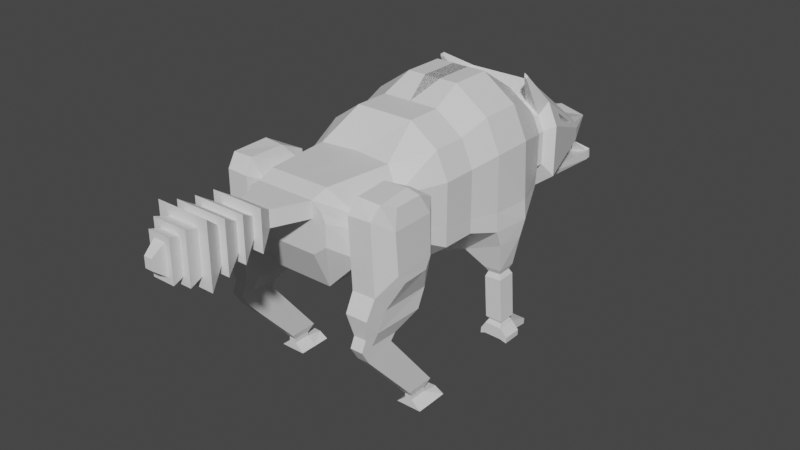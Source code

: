 # Source: WolfSprint.blend  (saved by Blender 2.93.21; exported with 4.5.12 LTS)
import bpy
from mathutils import Matrix  # noqa: F401  (used for matrix-valued properties, if any)

bpy.ops.wm.read_factory_settings(use_empty=True)
scene = bpy.context.scene
scene.name = 'Scene'

# ---- collections
col_collection = bpy.data.collections.new('Collection'); scene.collection.children.link(col_collection)

# ---- materials (node trees are filled in below, after node groups)
mat_material = bpy.data.materials.new('Material')
mat_material.alpha_threshold = 0.0
mat_material.use_transparent_shadow = False
mat_material.line_color = (0.0, 0.0, 0.0, 1.0)

# ---- material node trees
mat_material.use_nodes = True; mat_material.node_tree.nodes.clear()
_N = mat_material.node_tree.nodes; _L = mat_material.node_tree.links
n0 = _N.new('ShaderNodeOutputMaterial'); n0.name = 'Material Output'; n0.location = (300, 300)
n1 = _N.new('ShaderNodeBsdfPrincipled'); n1.name = 'Principled BSDF'; n1.location = (10, 300)
n1.distribution = 'GGX'
n1.subsurface_method = 'BURLEY'
n1.inputs[2].default_value = 0.4
n1.inputs[3].default_value = 1.45
n1.inputs[27].default_value = (0.0, 0.0, 0.0, 1.0)
n1.inputs[28].default_value = 1.0
_L.new(n1.outputs[0], n0.inputs[0])
n0.is_active_output = True

# ---- world
world_world = bpy.data.worlds.new('World'); scene.world = world_world
world_world.use_nodes = True; world_world.node_tree.nodes.clear()
_N = world_world.node_tree.nodes; _L = world_world.node_tree.links
n0 = _N.new('ShaderNodeOutputWorld'); n0.name = 'World Output'; n0.location = (300, 300)
n1 = _N.new('ShaderNodeBackground'); n1.name = 'Background'; n1.location = (10, 300)
n1.inputs[0].default_value = (0.05088, 0.05088, 0.05088, 1.0)
_L.new(n1.outputs[0], n0.inputs[0])
n0.is_active_output = True
world_world.color = (0.05088, 0.05088, 0.05088)
world_world.use_sun_shadow = False
world_world.sun_shadow_jitter_overblur = 0.0

# ---- meshes
me_cube = bpy.data.meshes.new('Cube')
me_cube.from_pydata([(0.2351, 0.282, 0.9095), (0.3178, 0.2648, 0.4988), (0.2082, -0.3183, 0.7719), (0.2148, -0.3097, 0.6147), (0.2913, 0.282, 0.7854), (0.3081, 0.2711, 0.5703), (0.2096, -0.3133, 0.7215), (0.2149, -0.3099, 0.6416), (-0.03261, 0.282, 1.001), (0.2681, -0.134, 0.5296), (0.2217, -0.1343, 0.8707), (0.1666, -0.6053, 0.7083), (0.1666, -0.6053, 0.6877), (0.1165, -0.2681, 0.506), (0.1039, 0.282, 1.001), (0.2215, 0.0, 0.8706), (0.2351, 0.1201, 0.9095), (0.1039, 0.282, 0.3534), (0.1434, -0.2853, 0.8506), (0.1505, -0.6053, 0.8057), (0.1129, -0.6053, 0.6464), (0.27, -0.001232, 0.5296), (0.301, 0.1139, 0.4975), (0.2971, 0.1163, 0.5694), (0.2686, -0.0003564, 0.5891), (0.2681, -0.134, 0.5891), (0.2913, 0.1201, 0.7854), (0.2681, 0.0, 0.7679), (0.2682, -0.1345, 0.768), (0.0, 0.282, 0.3534), (-0.03261, 0.1201, 1.001), (0.1039, 0.1201, 1.001), (0.113, 0.0, 0.9466), (0.1135, -0.1344, 0.9465), (0.1039, 0.1201, 0.3534), (0.113, 0.0, 0.4104), (0.113, -0.134, 0.4104), (0.2508, 0.4199, 0.6039), (0.2522, 0.419, 0.5536), (0.1197, 0.4199, 0.9058), (0.2114, 0.4199, 0.8416), (0.2507, 0.4199, 0.7548), (0.1197, 0.4199, 0.4529), (0.2159, 0.4849, 0.6317), (0.2159, 0.4849, 0.5988), (0.1304, 0.4849, 0.8287), (0.1902, 0.4849, 0.7869), (0.2159, 0.4849, 0.7302), (0.1304, 0.4849, 0.5331), (0.2159, 0.513, 0.6317), (0.2159, 0.513, 0.5988), (0.1304, 0.513, 0.8287), (0.1902, 0.513, 0.7869), (0.2159, 0.513, 0.7302), (0.1304, 0.513, 0.5331), (0.2571, 0.5346, 0.6042), (0.2571, 0.5346, 0.5542), (0.1267, 0.5346, 0.9047), (0.2135, 0.6134, 0.771), (0.2269, 0.6134, 0.7413), (0.1267, 0.5346, 0.454), (0.1807, 0.8122, 0.6046), (0.1807, 0.8122, 0.5921), (0.1482, 0.8122, 0.6793), (0.1709, 0.8122, 0.6634), (0.1807, 0.8122, 0.6419), (0.1482, 0.8122, 0.5672), (0.1119, 0.5353, 0.4407), (0.1062, 0.9857, 0.6239), (0.1062, 0.9857, 0.6239), (0.1595, 0.8113, 0.5496), (0.1709, 0.8122, 0.6634), (0.1062, 0.9857, 0.6239), (0.1482, 0.9663, 0.4467), (0.1251, 0.5307, 0.4868), (0.1477, 0.9623, 0.4851), (0.07411, 0.9663, 0.4467), (0.06369, 0.5307, 0.4712), (0.07591, 0.9623, 0.4668), (0.07401, 0.9879, 0.45), (0.1481, 0.9879, 0.45), (0.1476, 0.9839, 0.4884), (0.07581, 0.9839, 0.4701), (0.1073, 0.9408, 0.5187), (0.09525, 0.9408, 0.5178), (0.09533, 0.9443, 0.5184), (0.1074, 0.9443, 0.5192), (0.218, 0.5346, 0.8409), (0.2571, 0.5346, 0.7545), (0.1939, 0.7334, 0.6926), (0.1931, 0.7334, 0.6943), (0.1698, 0.7227, 0.6837), (0.1706, 0.7227, 0.6821), (0.1902, 0.6027, 0.7605), (0.2037, 0.6027, 0.7308), (0.1822, 0.4163, 0.9614), (0.1921, 0.4163, 0.9545), (0.1815, 0.4199, 0.9741), (0.1968, 0.4199, 0.9635), (0.2153, -0.5003, 0.6415), (0.2156, -0.4999, 0.6145), (0.1165, -0.5424, 0.506), (0.2012, -0.5002, 0.7706), (0.2085, -0.5001, 0.7202), (0.1165, -0.5424, 0.8536), (0.1666, -0.6053, 0.7701), (0.1129, -0.6053, 0.832), (0.1129, -0.6053, 0.7083), (0.1129, -0.6053, 0.7701), (0.226, -0.2585, 0.5399), (0.226, -0.3049, 0.4701), (0.2217, -0.3981, 0.8559), (0.238, -0.2877, 0.801), (0.2195, -0.5624, 0.7992), (0.2305, -0.5262, 0.8522), (0.2263, -0.5021, 0.4723), (0.2264, -0.5545, 0.5376), (0.304, -0.2636, 0.5778), (0.3117, -0.3037, 0.4719), (0.3053, -0.3885, 0.8558), (0.3163, -0.2821, 0.7896), (0.307, -0.5594, 0.8012), (0.3153, -0.5222, 0.8472), (0.3147, -0.5008, 0.4735), (0.3149, -0.553, 0.5387), (0.3468, -0.3197, 0.6056), (0.3485, -0.3445, 0.5652), (0.3295, -0.3543, 0.8237), (0.3426, -0.3188, 0.7542), (0.3464, -0.4902, 0.7545), (0.3315, -0.4661, 0.8234), (0.3543, -0.4532, 0.5654), (0.3531, -0.4845, 0.6031), (0.2268, -0.3381, 0.4018), (0.2268, -0.5357, 0.4041), (0.2268, -0.5881, 0.4694), (0.3126, -0.3369, 0.4036), (0.3126, -0.537, 0.4058), (0.3128, -0.5893, 0.471), (0.2463, -0.433, 0.3515), (0.2463, -0.5442, 0.3528), (0.2463, -0.5738, 0.3896), (0.2946, -0.4323, 0.3525), (0.2946, -0.545, 0.3537), (0.2946, -0.5745, 0.3905), (0.2468, -0.4536, 0.3284), (0.2468, -0.5608, 0.2989), (0.2468, -0.5925, 0.3511), (0.295, -0.4532, 0.3296), (0.295, -0.5618, 0.2996), (0.295, -0.5932, 0.352), (0.2516, -0.2525, 0.07785), (0.2516, -0.3637, 0.07783), (0.2999, -0.2518, 0.07886), (0.2999, -0.3644, 0.07875), (0.2619, -0.2749, 0.04921), (0.2619, -0.3412, 0.04919), (0.2908, -0.2745, 0.04981), (0.2908, -0.3417, 0.04974), (0.2623, -0.2749, 0.03275), (0.2623, -0.3412, 0.03274), (0.2911, -0.2745, 0.03335), (0.2911, -0.3417, 0.03329), (0.2275, -0.2749, 0.001348), (0.2275, -0.3412, 0.001331), (0.3271, -0.2745, 0.001946), (0.3271, -0.3417, 0.001881), (0.2907, -0.2108, 0.02211), (0.2619, -0.2112, 0.02175), (0.3268, -0.2108, 0.002887), (0.2271, -0.2112, 0.002521), (0.3009, 0.1398, 0.4321), (0.3114, 0.2457, 0.4329), (0.1425, 0.2575, 0.366), (0.1425, 0.1446, 0.366), (0.2895, 0.1628, 0.3163), (0.2895, 0.2394, 0.3163), (0.2208, 0.2394, 0.3117), (0.2208, 0.1628, 0.3117), (0.2895, 0.1628, 0.3163), (0.2895, 0.2394, 0.3163), (0.2208, 0.2394, 0.3117), (0.2208, 0.1628, 0.3117), (0.2816, 0.1729, 0.2967), (0.2816, 0.2292, 0.2967), (0.2312, 0.2292, 0.2932), (0.2312, 0.1729, 0.2932), (0.2914, 0.1635, 0.2782), (0.2914, 0.2386, 0.2782), (0.2241, 0.2386, 0.2737), (0.2241, 0.1635, 0.2737), (0.303, 0.1635, 0.105), (0.303, 0.2386, 0.105), (0.2356, 0.2386, 0.1069), (0.2356, 0.1635, 0.1069), (0.294, 0.1732, 0.09446), (0.294, 0.229, 0.09446), (0.2439, 0.229, 0.09584), (0.2439, 0.1732, 0.09584), (0.3026, 0.1631, 0.07748), (0.3026, 0.239, 0.07748), (0.2345, 0.239, 0.07935), (0.2345, 0.1631, 0.07935), (0.3013, 0.1631, 0.03189), (0.3013, 0.239, 0.03189), (0.2332, 0.239, 0.03376), (0.2332, 0.1631, 0.03376), (0.3026, 0.3209, 0.048), (0.2345, 0.3209, 0.04894), (0.3013, 0.3209, 0.02484), (0.2332, 0.3209, 0.02579), (0.3299, 0.1631, 0.04762), (0.3299, 0.239, 0.04762), (0.3286, 0.1631, 0.02447), (0.3286, 0.239, 0.02447), (0.2153, 0.239, 0.04921), (0.2153, 0.1631, 0.04921), (0.2141, 0.239, 0.02606), (0.2141, 0.1631, 0.02606), (0.05943, -0.7313, 0.832), (0.05943, -0.7313, 0.7701), (0.1013, -0.8014, 0.8756), (0.1013, -0.8014, 0.7265), (0.06408, -0.8014, 0.8383), (0.06408, -0.8014, 0.7638), (0.1013, -0.8014, 0.8756), (0.1013, -0.8014, 0.7265), (0.07304, -0.8717, 0.8535), (0.07304, -0.8717, 0.7486), (0.102, -0.8717, 0.8824), (0.102, -0.8717, 0.7197), (0.07214, -0.9383, 0.8652), (0.07214, -0.9383, 0.7369), (0.1019, -0.9383, 0.895), (0.1019, -0.9383, 0.7071), (0.06135, -1.003, 0.8777), (0.06135, -1.003, 0.7244), (0.102, -1.003, 0.9184), (0.102, -1.003, 0.6837), (0.03943, -1.052, 0.8653), (0.03943, -1.052, 0.7368), (0.06768, -1.052, 0.8935), (0.06768, -1.052, 0.7086), (0.02272, -1.091, 0.8568), (0.02272, -1.091, 0.7453), (0.04307, -1.091, 0.8771), (0.04307, -1.091, 0.725), (0.01533, -1.136, 0.8206), (0.01533, -1.136, 0.7816), (-0.2351, 0.282, 0.9095), (-0.3178, 0.2648, 0.4988), (-0.2082, -0.3183, 0.7719), (-0.2148, -0.3097, 0.6147), (-0.2913, 0.282, 0.7854), (-0.3081, 0.2711, 0.5703), (-0.2096, -0.3133, 0.7215), (-0.2149, -0.3099, 0.6416), (0.0, -0.2725, 0.8526), (0.0, -0.2681, 0.506), (0.03261, 0.282, 1.001), (-0.2681, -0.134, 0.5296), (-0.2217, -0.1343, 0.8707), (-0.1666, -0.6053, 0.7083), (-0.1666, -0.6053, 0.6877), (-0.1165, -0.2681, 0.506), (-0.1039, 0.282, 1.001), (-0.2215, 0.0, 0.8706), (-0.2351, 0.1201, 0.9095), (-0.1039, 0.282, 0.3534), (-0.1434, -0.2853, 0.8506), (-0.1505, -0.6053, 0.8057), (-0.1129, -0.6053, 0.6464), (-0.27, -0.001232, 0.5296), (-0.301, 0.1139, 0.4975), (-0.2971, 0.1163, 0.5694), (-0.2686, -0.0003564, 0.5891), (-0.2681, -0.134, 0.5891), (-0.2913, 0.1201, 0.7854), (-0.2681, 0.0, 0.7679), (-0.2682, -0.1345, 0.768), (0.0, 0.1201, 0.3534), (0.0, 0.0, 0.4104), (0.0, -0.134, 0.4104), (0.03261, 0.1201, 1.001), (0.0, 0.0, 0.9466), (0.0, -0.134, 0.9466), (-0.1039, 0.1201, 1.001), (-0.113, 0.0, 0.9466), (-0.1135, -0.1344, 0.9465), (-0.1039, 0.1201, 0.3534), (-0.113, 0.0, 0.4104), (-0.113, -0.134, 0.4104), (-0.2508, 0.4199, 0.6039), (-0.2522, 0.419, 0.5536), (-0.1197, 0.4199, 0.9058), (-0.2114, 0.4199, 0.8416), (-0.2507, 0.4199, 0.7548), (-0.1197, 0.4199, 0.4529), (0.0, 0.4199, 0.4529), (0.0, 0.4199, 0.9058), (-0.2159, 0.4849, 0.6317), (-0.2159, 0.4849, 0.5988), (-0.1304, 0.4849, 0.8287), (-0.1902, 0.4849, 0.7869), (-0.2159, 0.4849, 0.7302), (-0.1304, 0.4849, 0.5331), (0.0, 0.4849, 0.5331), (0.0, 0.4849, 0.8287), (-0.2159, 0.513, 0.6317), (-0.2159, 0.513, 0.5988), (-0.1304, 0.513, 0.8287), (-0.1902, 0.513, 0.7869), (-0.2159, 0.513, 0.7302), (-0.1304, 0.513, 0.5331), (0.0, 0.513, 0.5331), (0.0, 0.513, 0.8287), (-0.2571, 0.5346, 0.6042), (-0.2571, 0.5346, 0.5542), (-0.1267, 0.5346, 0.9047), (-0.2135, 0.6134, 0.771), (-0.2269, 0.6134, 0.7413), (-0.1267, 0.5346, 0.454), (0.0, 0.5346, 0.454), (0.0, 0.5346, 0.9047), (-0.1807, 0.8122, 0.6046), (-0.1807, 0.8122, 0.5921), (-0.1482, 0.8122, 0.6793), (-0.1709, 0.8122, 0.6634), (-0.1807, 0.8122, 0.6419), (-0.1482, 0.8122, 0.5672), (0.0, 0.8122, 0.6793), (-0.1119, 0.5353, 0.4407), (-0.1062, 0.9857, 0.6239), (-0.1062, 0.9857, 0.6239), (-0.1595, 0.8113, 0.5496), (0.0, 0.5355, 0.4692), (-0.1709, 0.8122, 0.6634), (0.0, 0.9857, 0.5986), (0.0, 0.9857, 0.6491), (0.0, 0.8116, 0.5829), (-0.1062, 0.9857, 0.6239), (0.0, 0.9857, 0.5986), (-0.1482, 0.9663, 0.4467), (0.0, 0.9663, 0.4467), (-0.1251, 0.5307, 0.4868), (0.0, 0.5307, 0.4811), (-0.1477, 0.9623, 0.4851), (0.0, 0.9623, 0.4738), (-0.07411, 0.9663, 0.4467), (-0.06369, 0.5307, 0.4712), (-0.07591, 0.9623, 0.4668), (-0.07401, 0.9879, 0.45), (0.0, 0.9879, 0.45), (-0.1481, 0.9879, 0.45), (-0.1476, 0.9839, 0.4884), (-0.07581, 0.9839, 0.4701), (0.0, 0.9839, 0.4771), (-0.1073, 0.9408, 0.5187), (-0.09525, 0.9408, 0.5178), (-0.09533, 0.9443, 0.5184), (-0.1074, 0.9443, 0.5192), (-0.218, 0.5346, 0.8409), (-0.2571, 0.5346, 0.7545), (-0.1939, 0.7334, 0.6926), (-0.1931, 0.7334, 0.6943), (-0.1698, 0.7227, 0.6837), (-0.1706, 0.7227, 0.6821), (-0.1902, 0.6027, 0.7605), (-0.2037, 0.6027, 0.7308), (-0.1822, 0.4163, 0.9614), (-0.1921, 0.4163, 0.9545), (-0.1815, 0.4199, 0.9741), (-0.1968, 0.4199, 0.9635), (-0.2153, -0.5003, 0.6415), (-0.2156, -0.4999, 0.6145), (-0.1165, -0.5424, 0.506), (-0.2012, -0.5002, 0.7706), (-0.2085, -0.5001, 0.7202), (-0.1165, -0.5424, 0.8536), (0.0, -0.5424, 0.8536), (0.0, -0.5424, 0.506), (-0.1666, -0.6053, 0.7701), (-0.1129, -0.6053, 0.832), (0.0, -0.6053, 0.832), (-0.1129, -0.6053, 0.7083), (0.0, -0.6053, 0.7083), (-0.1129, -0.6053, 0.7701), (0.0, -0.6053, 0.7701), (0.0, -0.6053, 0.6464), (-0.226, -0.2585, 0.5399), (-0.226, -0.3049, 0.4701), (-0.2217, -0.3981, 0.8559), (-0.238, -0.2877, 0.801), (-0.2195, -0.5624, 0.7992), (-0.2305, -0.5262, 0.8522), (-0.2263, -0.5021, 0.4723), (-0.2264, -0.5545, 0.5376), (-0.304, -0.2636, 0.5778), (-0.3117, -0.3037, 0.4719), (-0.3053, -0.3885, 0.8558), (-0.3163, -0.2821, 0.7896), (-0.307, -0.5594, 0.8012), (-0.3153, -0.5222, 0.8472), (-0.3147, -0.5008, 0.4735), (-0.3149, -0.553, 0.5387), (-0.3468, -0.3197, 0.6056), (-0.3485, -0.3445, 0.5652), (-0.3295, -0.3543, 0.8237), (-0.3426, -0.3188, 0.7542), (-0.3464, -0.4902, 0.7545), (-0.3315, -0.4661, 0.8234), (-0.3543, -0.4532, 0.5654), (-0.3531, -0.4845, 0.6031), (-0.2268, -0.3381, 0.4018), (-0.2268, -0.5357, 0.4041), (-0.2268, -0.5881, 0.4694), (-0.3126, -0.3369, 0.4036), (-0.3126, -0.537, 0.4058), (-0.3128, -0.5893, 0.471), (-0.2463, -0.433, 0.3515), (-0.2463, -0.5442, 0.3528), (-0.2463, -0.5738, 0.3896), (-0.2946, -0.4323, 0.3525), (-0.2946, -0.545, 0.3537), (-0.2946, -0.5745, 0.3905), (-0.2468, -0.4536, 0.3284), (-0.2468, -0.5608, 0.2989), (-0.2468, -0.5925, 0.3511), (-0.295, -0.4532, 0.3296), (-0.295, -0.5618, 0.2996), (-0.295, -0.5932, 0.352), (-0.2516, -0.2525, 0.07785), (-0.2516, -0.3637, 0.07783), (-0.2999, -0.2518, 0.07886), (-0.2999, -0.3644, 0.07875), (-0.2619, -0.2749, 0.04921), (-0.2619, -0.3412, 0.04919), (-0.2908, -0.2745, 0.04981), (-0.2908, -0.3417, 0.04974), (-0.2623, -0.2749, 0.03275), (-0.2623, -0.3412, 0.03274), (-0.2911, -0.2745, 0.03335), (-0.2911, -0.3417, 0.03329), (-0.2275, -0.2749, 0.001348), (-0.2275, -0.3412, 0.001331), (-0.3271, -0.2745, 0.001946), (-0.3271, -0.3417, 0.001881), (-0.2907, -0.2108, 0.02211), (-0.2619, -0.2112, 0.02175), (-0.3268, -0.2108, 0.002887), (-0.2271, -0.2112, 0.002521), (-0.3009, 0.1398, 0.4321), (-0.3114, 0.2457, 0.4329), (-0.1425, 0.2575, 0.366), (-0.1425, 0.1446, 0.366), (-0.2895, 0.1628, 0.3163), (-0.2895, 0.2394, 0.3163), (-0.2208, 0.2394, 0.3117), (-0.2208, 0.1628, 0.3117), (-0.2895, 0.1628, 0.3163), (-0.2895, 0.2394, 0.3163), (-0.2208, 0.2394, 0.3117), (-0.2208, 0.1628, 0.3117), (-0.2816, 0.1729, 0.2967), (-0.2816, 0.2292, 0.2967), (-0.2312, 0.2292, 0.2932), (-0.2312, 0.1729, 0.2932), (-0.2914, 0.1635, 0.2782), (-0.2914, 0.2386, 0.2782), (-0.2241, 0.2386, 0.2737), (-0.2241, 0.1635, 0.2737), (-0.303, 0.1635, 0.105), (-0.303, 0.2386, 0.105), (-0.2356, 0.2386, 0.1069), (-0.2356, 0.1635, 0.1069), (-0.294, 0.1732, 0.09446), (-0.294, 0.229, 0.09446), (-0.2439, 0.229, 0.09584), (-0.2439, 0.1732, 0.09584), (-0.3026, 0.1631, 0.07748), (-0.3026, 0.239, 0.07748), (-0.2345, 0.239, 0.07935), (-0.2345, 0.1631, 0.07935), (-0.3013, 0.1631, 0.03189), (-0.3013, 0.239, 0.03189), (-0.2332, 0.239, 0.03376), (-0.2332, 0.1631, 0.03376), (-0.3026, 0.3209, 0.048), (-0.2345, 0.3209, 0.04894), (-0.3013, 0.3209, 0.02484), (-0.2332, 0.3209, 0.02579), (-0.3299, 0.1631, 0.04762), (-0.3299, 0.239, 0.04762), (-0.3286, 0.1631, 0.02447), (-0.3286, 0.239, 0.02447), (-0.2153, 0.239, 0.04921), (-0.2153, 0.1631, 0.04921), (-0.2141, 0.239, 0.02606), (-0.2141, 0.1631, 0.02606), (-0.05943, -0.7313, 0.832), (0.0, -0.7313, 0.832), (-0.05943, -0.7313, 0.7701), (0.0, -0.7313, 0.7701), (-0.1013, -0.8014, 0.8756), (0.0, -0.8014, 0.8756), (-0.1013, -0.8014, 0.7265), (0.0, -0.8014, 0.7265), (-0.06408, -0.8014, 0.8383), (0.0, -0.8014, 0.8383), (-0.06408, -0.8014, 0.7638), (0.0, -0.8014, 0.7638), (-0.1013, -0.8014, 0.8756), (0.0, -0.8014, 0.8756), (-0.1013, -0.8014, 0.7265), (0.0, -0.8014, 0.7265), (0.0, -0.8717, 0.8824), (0.0, -0.8717, 0.7197), (-0.07304, -0.8717, 0.8535), (-0.07304, -0.8717, 0.7486), (-0.102, -0.8717, 0.8824), (0.0, -0.8717, 0.8535), (-0.102, -0.8717, 0.7197), (0.0, -0.8717, 0.7486), (0.0, -0.9383, 0.895), (0.0, -0.9383, 0.7071), (-0.07214, -0.9383, 0.8652), (-0.07214, -0.9383, 0.7369), (-0.1019, -0.9383, 0.895), (0.0, -0.9383, 0.8652), (-0.1019, -0.9383, 0.7071), (0.0, -0.9383, 0.7369), (0.0, -1.003, 0.9184), (0.0, -1.003, 0.6837), (-0.06135, -1.003, 0.8777), (-0.06135, -1.003, 0.7244), (-0.102, -1.003, 0.9184), (0.0, -1.003, 0.8777), (-0.102, -1.003, 0.6837), (0.0, -1.003, 0.7244), (0.0, -1.052, 0.8935), (0.0, -1.052, 0.7086), (-0.03943, -1.052, 0.8653), (-0.03943, -1.052, 0.7368), (-0.06768, -1.052, 0.8935), (0.0, -1.052, 0.8653), (-0.06768, -1.052, 0.7086), (0.0, -1.052, 0.7368), (0.0, -1.091, 0.8771), (0.0, -1.091, 0.725), (-0.02272, -1.091, 0.8568), (-0.02272, -1.091, 0.7453), (-0.04307, -1.091, 0.8771), (0.0, -1.091, 0.8568), (-0.04307, -1.091, 0.725), (0.0, -1.091, 0.7453), (0.0, -1.136, 0.8206), (0.0, -1.136, 0.7816), (-0.01533, -1.136, 0.8206), (-0.01533, -1.136, 0.7816)], [(69, 68), (64, 71), (333, 332), (327, 336)], [(36, 9, 3, 13), (28, 10, 2, 6), (16, 31, 32, 15), (0, 14, 31, 16), (281, 35, 36, 282), (9, 25, 7, 3), (25, 28, 6, 7), (102, 103, 113, 114), (6, 2, 111, 112), (2, 18, 104, 102), (33, 285, 257, 18), (10, 33, 18, 2), (13, 3, 100, 101), (258, 13, 101, 380), (2, 102, 114, 111), (35, 281, 290, 289, 280, 34), (29, 268, 297, 298), (282, 36, 13, 258), (15, 32, 33, 10), (14, 8, 30, 31), (31, 30, 284, 32), (32, 284, 285, 33), (5, 4, 26, 23), (23, 26, 27, 24), (24, 27, 28, 25), (1, 5, 23, 22), (22, 23, 24, 21), (21, 24, 25, 9), (4, 0, 16, 26), (26, 16, 15, 27), (27, 15, 10, 28), (34, 17, 173, 174), (34, 22, 21, 35), (35, 21, 9, 36), (38, 42, 48, 44), (4, 5, 37, 41), (8, 14, 39, 299), (1, 17, 42, 38), (0, 4, 41, 40), (14, 0, 40, 39), (5, 1, 38, 37), (45, 46, 52, 51), (42, 298, 306, 48), (40, 41, 47, 46), (37, 38, 44, 43), (299, 39, 45, 307), (41, 37, 43, 47), (39, 40, 46, 45), (44, 48, 54, 50), (48, 306, 314, 54), (46, 47, 53, 52), (43, 44, 50, 49), (307, 45, 51, 315), (47, 43, 49, 53), (323, 57, 63, 330), (315, 51, 57, 323), (53, 49, 55, 88), (87, 57, 97, 98), (50, 54, 60, 56), (54, 314, 322, 60), (52, 53, 88, 87), (49, 50, 56, 55), (61, 69, 65), (88, 55, 61, 65), (57, 87, 64, 63), (56, 60, 66, 62), (69, 66, 70, 72), (59, 89, 92, 94), (55, 56, 62, 61), (69, 63, 71), (330, 63, 69, 338), (62, 69, 61), (66, 69, 62), (65, 69, 71), (338, 69, 337), (70, 339, 341, 72), (60, 322, 335, 67), (66, 60, 67, 70), (337, 69, 72, 341), (73, 75, 81, 80), (77, 345, 347, 78), (73, 67, 74, 75), (67, 335, 345, 77, 74), (67, 73, 76, 343, 335), (74, 77, 78, 75), (75, 78, 84, 83), (79, 80, 81, 82), (352, 79, 82, 356), (76, 73, 80, 79), (343, 76, 79, 352), (78, 347, 356, 82), (83, 84, 85, 86), (81, 75, 83, 86), (82, 81, 86, 85), (78, 82, 85, 84), (70, 67, 335, 339), (59, 58, 87, 88), (90, 89, 65, 64), (89, 59, 88, 65), (58, 90, 64, 87), (93, 94, 92, 91), (58, 59, 94, 93), (89, 90, 91, 92), (90, 58, 93, 91), (95, 96, 98, 97), (57, 51, 95, 97), (52, 87, 98, 96), (51, 52, 96, 95), (99, 103, 105, 11), (103, 102, 19, 105), (101, 100, 12, 20), (102, 104, 106, 19), (104, 379, 383, 106), (100, 99, 11, 12), (18, 257, 379, 104), (107, 108, 387, 385), (20, 107, 385, 388), (387, 108, 220, 502), (105, 19, 106, 108), (12, 11, 107, 20), (11, 105, 108, 107), (380, 101, 20, 388), (110, 109, 117, 118), (109, 112, 120, 117), (111, 114, 122, 119), (100, 3, 110, 115), (99, 100, 115, 116), (7, 6, 112, 109), (103, 99, 116, 113), (3, 7, 109, 110), (117, 120, 128, 125), (119, 122, 130, 127), (122, 121, 129, 130), (113, 116, 124, 121), (116, 115, 134, 135), (124, 116, 135, 138), (112, 111, 119, 120), (114, 113, 121, 122), (128, 127, 130, 129), (126, 125, 132, 131), (125, 128, 129, 132), (118, 117, 125, 126), (121, 124, 132, 129), (124, 123, 131, 132), (123, 118, 126, 131), (120, 119, 127, 128), (135, 134, 140, 141), (137, 138, 144, 143), (115, 110, 133, 134), (123, 124, 138, 137), (118, 123, 137, 136), (110, 118, 136, 133), (140, 139, 145, 146), (142, 143, 149, 148), (133, 136, 142, 139), (136, 137, 143, 142), (134, 133, 139, 140), (138, 135, 141, 144), (147, 146, 149, 150), (149, 146, 152, 154), (144, 141, 147, 150), (143, 144, 150, 149), (141, 140, 146, 147), (139, 142, 148, 145), (152, 151, 155, 156), (145, 148, 153, 151), (148, 149, 154, 153), (146, 145, 151, 152), (158, 156, 160, 162), (154, 152, 156, 158), (153, 154, 158, 157), (151, 153, 157, 155), (162, 160, 164, 166), (157, 158, 162, 161), (155, 157, 161, 159), (156, 155, 159, 160), (164, 163, 165, 166), (161, 162, 166, 165), (161, 165, 169, 167), (160, 159, 163, 164), (168, 167, 169, 170), (165, 163, 170, 169), (163, 159, 168, 170), (159, 161, 167, 168), (171, 174, 178, 175), (17, 1, 172, 173), (22, 34, 174, 171), (1, 22, 171, 172), (178, 177, 181, 182), (173, 172, 176, 177), (174, 173, 177, 178), (172, 171, 175, 176), (179, 182, 186, 183), (176, 175, 179, 180), (175, 178, 182, 179), (177, 176, 180, 181), (185, 184, 188, 189), (181, 180, 184, 185), (182, 181, 185, 186), (180, 179, 183, 184), (190, 189, 193, 194), (186, 185, 189, 190), (184, 183, 187, 188), (183, 186, 190, 187), (191, 194, 198, 195), (188, 187, 191, 192), (187, 190, 194, 191), (189, 188, 192, 193), (198, 197, 201, 202), (193, 192, 196, 197), (194, 193, 197, 198), (192, 191, 195, 196), (202, 201, 215, 216), (196, 195, 199, 200), (195, 198, 202, 199), (197, 196, 200, 201), (205, 204, 203, 206), (200, 199, 211, 212), (199, 202, 206, 203), (204, 205, 210, 209), (208, 207, 209, 210), (201, 200, 207, 208), (205, 201, 208, 210), (200, 204, 209, 207), (212, 211, 213, 214), (199, 203, 213, 211), (203, 204, 214, 213), (204, 200, 212, 214), (216, 215, 217, 218), (206, 202, 216, 218), (201, 205, 217, 215), (205, 206, 218, 217), (219, 500, 504, 221), (106, 383, 500, 219), (108, 106, 219, 220), (221, 504, 512, 225), (220, 219, 221, 222), (502, 220, 222, 506), (510, 224, 230, 516), (222, 221, 225, 226), (506, 222, 226, 514), (508, 223, 225, 512), (224, 510, 514, 226), (223, 224, 226, 225), (228, 227, 233, 234), (224, 223, 229, 230), (223, 508, 515, 229), (520, 227, 229, 515), (228, 522, 516, 230), (227, 228, 230, 229), (530, 232, 238, 532), (227, 520, 523, 233), (522, 228, 234, 524), (528, 231, 233, 523), (232, 530, 524, 234), (231, 232, 234, 233), (236, 235, 241, 242), (232, 231, 237, 238), (231, 528, 531, 237), (536, 235, 237, 531), (236, 538, 532, 238), (235, 236, 238, 237), (546, 240, 246, 548), (235, 536, 539, 241), (538, 236, 242, 540), (544, 239, 241, 539), (240, 546, 540, 242), (239, 240, 242, 241), (244, 243, 247, 248), (240, 239, 245, 246), (239, 544, 547, 245), (552, 243, 245, 547), (244, 554, 548, 246), (243, 244, 246, 245), (248, 247, 555, 556), (243, 552, 555, 247), (554, 244, 248, 556), (291, 264, 252, 260), (279, 255, 251, 261), (267, 266, 287, 286), (249, 267, 286, 265), (281, 282, 291, 290), (260, 252, 256, 276), (276, 256, 255, 279), (376, 394, 393, 377), (255, 392, 391, 251), (251, 376, 378, 269), (288, 269, 257, 285), (261, 251, 269, 288), (264, 375, 374, 252), (258, 380, 375, 264), (251, 391, 394, 376), (29, 17, 34, 280), (268, 29, 280, 289), (282, 258, 264, 291), (266, 261, 288, 287), (265, 286, 283, 259), (286, 287, 284, 283), (287, 288, 285, 284), (254, 274, 277, 253), (274, 275, 278, 277), (275, 276, 279, 278), (250, 273, 274, 254), (273, 272, 275, 274), (272, 260, 276, 275), (253, 277, 267, 249), (277, 278, 266, 267), (278, 279, 261, 266), (289, 454, 453, 268), (289, 290, 272, 273), (290, 291, 260, 272), (293, 301, 305, 297), (253, 296, 292, 254), (259, 299, 294, 265), (29, 298, 42, 17), (250, 293, 297, 268), (249, 295, 296, 253), (265, 294, 295, 249), (254, 292, 293, 250), (302, 310, 311, 303), (297, 305, 306, 298), (295, 303, 304, 296), (292, 300, 301, 293), (299, 307, 302, 294), (296, 304, 300, 292), (294, 302, 303, 295), (301, 309, 313, 305), (305, 313, 314, 306), (303, 311, 312, 304), (300, 308, 309, 301), (307, 315, 310, 302), (304, 312, 308, 300), (323, 330, 326, 318), (315, 323, 318, 310), (312, 362, 316, 308), (361, 372, 371, 318), (309, 317, 321, 313), (313, 321, 322, 314), (311, 361, 362, 312), (308, 316, 317, 309), (324, 328, 333), (362, 328, 324, 316), (318, 326, 327, 361), (317, 325, 329, 321), (333, 340, 334, 329), (320, 368, 366, 363), (316, 324, 325, 317), (333, 336, 326), (330, 338, 333, 326), (325, 324, 333), (329, 325, 333), (328, 336, 333), (338, 337, 333), (334, 340, 341, 339), (321, 331, 335, 322), (329, 334, 331, 321), (337, 341, 340, 333), (342, 353, 354, 346), (349, 350, 347, 345), (342, 346, 344, 331), (331, 344, 349, 345, 335), (331, 335, 343, 348, 342), (344, 346, 350, 349), (346, 357, 358, 350), (351, 355, 354, 353), (352, 356, 355, 351), (348, 351, 353, 342), (343, 352, 351, 348), (350, 355, 356, 347), (357, 360, 359, 358), (354, 360, 357, 346), (355, 359, 360, 354), (350, 358, 359, 355), (334, 339, 335, 331), (320, 362, 361, 319), (364, 327, 328, 363), (363, 328, 362, 320), (319, 361, 327, 364), (367, 365, 366, 368), (319, 367, 368, 320), (363, 366, 365, 364), (364, 365, 367, 319), (369, 371, 372, 370), (318, 371, 369, 310), (311, 370, 372, 361), (310, 369, 370, 311), (373, 262, 381, 377), (377, 381, 270, 376), (375, 271, 263, 374), (376, 270, 382, 378), (378, 382, 383, 379), (374, 263, 262, 373), (269, 378, 379, 257), (384, 385, 387, 386), (271, 388, 385, 384), (387, 502, 501, 386), (381, 386, 382, 270), (263, 271, 384, 262), (262, 384, 386, 381), (380, 388, 271, 375), (390, 398, 397, 389), (389, 397, 400, 392), (391, 399, 402, 394), (374, 395, 390, 252), (373, 396, 395, 374), (256, 389, 392, 255), (377, 393, 396, 373), (252, 390, 389, 256), (397, 405, 408, 400), (399, 407, 410, 402), (402, 410, 409, 401), (393, 401, 404, 396), (396, 415, 414, 395), (404, 418, 415, 396), (392, 400, 399, 391), (394, 402, 401, 393), (408, 409, 410, 407), (406, 411, 412, 405), (405, 412, 409, 408), (398, 406, 405, 397), (401, 409, 412, 404), (404, 412, 411, 403), (403, 411, 406, 398), (400, 408, 407, 399), (415, 421, 420, 414), (417, 423, 424, 418), (395, 414, 413, 390), (403, 417, 418, 404), (398, 416, 417, 403), (390, 413, 416, 398), (420, 426, 425, 419), (422, 428, 429, 423), (413, 419, 422, 416), (416, 422, 423, 417), (414, 420, 419, 413), (418, 424, 421, 415), (427, 430, 429, 426), (429, 434, 432, 426), (424, 430, 427, 421), (423, 429, 430, 424), (421, 427, 426, 420), (419, 425, 428, 422), (432, 436, 435, 431), (425, 431, 433, 428), (428, 433, 434, 429), (426, 432, 431, 425), (438, 442, 440, 436), (434, 438, 436, 432), (433, 437, 438, 434), (431, 435, 437, 433), (442, 446, 444, 440), (437, 441, 442, 438), (435, 439, 441, 437), (436, 440, 439, 435), (444, 446, 445, 443), (441, 445, 446, 442), (441, 447, 449, 445), (440, 444, 443, 439), (448, 450, 449, 447), (445, 449, 450, 443), (443, 450, 448, 439), (439, 448, 447, 441), (451, 455, 458, 454), (268, 453, 452, 250), (273, 451, 454, 289), (250, 452, 451, 273), (458, 462, 461, 457), (453, 457, 456, 452), (454, 458, 457, 453), (452, 456, 455, 451), (459, 463, 466, 462), (456, 460, 459, 455), (455, 459, 462, 458), (457, 461, 460, 456), (465, 469, 468, 464), (461, 465, 464, 460), (462, 466, 465, 461), (460, 464, 463, 459), (470, 474, 473, 469), (466, 470, 469, 465), (464, 468, 467, 463), (463, 467, 470, 466), (471, 475, 478, 474), (468, 472, 471, 467), (467, 471, 474, 470), (469, 473, 472, 468), (478, 482, 481, 477), (473, 477, 476, 472), (474, 478, 477, 473), (472, 476, 475, 471), (482, 496, 495, 481), (476, 480, 479, 475), (475, 479, 482, 478), (477, 481, 480, 476), (485, 486, 483, 484), (480, 492, 491, 479), (479, 483, 486, 482), (484, 489, 490, 485), (488, 490, 489, 487), (481, 488, 487, 480), (485, 490, 488, 481), (480, 487, 489, 484), (492, 494, 493, 491), (479, 491, 493, 483), (483, 493, 494, 484), (484, 494, 492, 480), (496, 498, 497, 495), (486, 498, 496, 482), (481, 495, 497, 485), (485, 497, 498, 486), (499, 503, 504, 500), (382, 499, 500, 383), (386, 501, 499, 382), (503, 511, 512, 504), (501, 505, 503, 499), (502, 506, 505, 501), (510, 516, 521, 509), (505, 513, 511, 503), (506, 514, 513, 505), (508, 512, 511, 507), (509, 513, 514, 510), (507, 511, 513, 509), (518, 529, 527, 517), (509, 521, 519, 507), (507, 519, 515, 508), (520, 515, 519, 517), (518, 521, 516, 522), (517, 519, 521, 518), (530, 532, 537, 526), (517, 527, 523, 520), (522, 524, 529, 518), (528, 523, 527, 525), (526, 529, 524, 530), (525, 527, 529, 526), (534, 545, 543, 533), (526, 537, 535, 525), (525, 535, 531, 528), (536, 531, 535, 533), (534, 537, 532, 538), (533, 535, 537, 534), (546, 548, 553, 542), (533, 543, 539, 536), (538, 540, 545, 534), (544, 539, 543, 541), (542, 545, 540, 546), (541, 543, 545, 542), (550, 558, 557, 549), (542, 553, 551, 541), (541, 551, 547, 544), (552, 547, 551, 549), (550, 553, 548, 554), (549, 551, 553, 550), (558, 556, 555, 557), (549, 557, 555, 552), (554, 556, 558, 550)])
_uv = me_cube.uv_layers.new(name='UVMap')
_uv.uv.foreach_set('vector', [0.3027, 0.6875, 0.375, 0.6875, 0.375, 0.75, 0.3027, 0.75, 0.5417, 0.6875, 0.625, 0.6875, 0.625, 0.75, 0.5417, 0.75, 0.625, 0.5625, 0.6973, 0.5625, 0.6973, 0.625, 0.625, 0.625, 0.625, 0.5, 0.6973, 0.5, 0.6973, 0.5625, 0.625, 0.5625, 0.25, 0.625, 0.3027, 0.625, 0.3027, 0.6875, 0.25, 0.6875, 0.375, 0.6875, 0.4583, 0.6875, 0.4583, 0.75, 0.375, 0.75, 0.4583, 0.6875, 0.5417, 0.6875, 0.5417, 0.75, 0.4583, 0.75, 0.625, 0.75, 0.5417, 0.75, 0.5417, 0.75, 0.625, 0.75, 0.5417, 0.75, 0.625, 0.75, 0.625, 0.75, 0.5417, 0.75, 0.625, 0.75, 0.6973, 0.75, 0.6973, 0.75, 0.625, 0.75, 0.6973, 0.6875, 0.75, 0.6875, 0.75, 0.75, 0.6973, 0.75, 0.625, 0.6875, 0.6973, 0.6875, 0.6973, 0.75, 0.625, 0.75, 0.3027, 0.75, 0.375, 0.75, 0.375, 0.75, 0.3027, 0.75, 0.25, 0.75, 0.3027, 0.75, 0.3027, 0.75, 0.25, 0.75, 0.625, 0.75, 0.625, 0.75, 0.625, 0.75, 0.625, 0.75, 0.3027, 0.625, 0.25, 0.625, 0.3027, 0.625, 0.3027, 0.5625, 0.3027, 0.5625, 0.3027, 0.5625, 0.3027, 0.5, 0.3027, 0.5, 0.3027, 0.5, 0.25, 0.5, 0.25, 0.6875, 0.3027, 0.6875, 0.3027, 0.75, 0.25, 0.75, 0.625, 0.625, 0.6973, 0.625, 0.6973, 0.6875, 0.625, 0.6875, 0.6973, 0.5, 0.75, 0.5, 0.75, 0.5625, 0.6973, 0.5625, 0.6973, 0.5625, 0.75, 0.5625, 0.75, 0.625, 0.6973, 0.625, 0.6973, 0.625, 0.75, 0.625, 0.75, 0.6875, 0.6973, 0.6875, 0.4583, 0.5, 0.5417, 0.5, 0.5417, 0.5625, 0.4583, 0.5625, 0.4583, 0.5625, 0.5417, 0.5625, 0.5417, 0.625, 0.4583, 0.625, 0.4583, 0.625, 0.5417, 0.625, 0.5417, 0.6875, 0.4583, 0.6875, 0.375, 0.5, 0.4583, 0.5, 0.4583, 0.5625, 0.375, 0.5625, 0.375, 0.5625, 0.4583, 0.5625, 0.4583, 0.625, 0.375, 0.625, 0.375, 0.625, 0.4583, 0.625, 0.4583, 0.6875, 0.375, 0.6875, 0.5417, 0.5, 0.625, 0.5, 0.625, 0.5625, 0.5417, 0.5625, 0.5417, 0.5625, 0.625, 0.5625, 0.625, 0.625, 0.5417, 0.625, 0.5417, 0.625, 0.625, 0.625, 0.625, 0.6875, 0.5417, 0.6875, 0.3027, 0.5625, 0.3027, 0.5, 0.3027, 0.5, 0.3027, 0.5625, 0.3027, 0.5625, 0.375, 0.5625, 0.375, 0.625, 0.3027, 0.625, 0.3027, 0.625, 0.375, 0.625, 0.375, 0.6875, 0.3027, 0.6875, 0.375, 0.5, 0.3027, 0.5, 0.3027, 0.5, 0.375, 0.5, 0.5417, 0.5, 0.4583, 0.5, 0.4583, 0.5, 0.5417, 0.5, 0.75, 0.5, 0.6973, 0.5, 0.6973, 0.5, 0.75, 0.5, 0.375, 0.5, 0.3027, 0.5, 0.3027, 0.5, 0.375, 0.5, 0.625, 0.5, 0.5417, 0.5, 0.5417, 0.5, 0.625, 0.5, 0.6973, 0.5, 0.625, 0.5, 0.625, 0.5, 0.6973, 0.5, 0.4583, 0.5, 0.375, 0.5, 0.375, 0.5, 0.4583, 0.5, 0.6973, 0.5, 0.625, 0.5, 0.625, 0.5, 0.6973, 0.5, 0.3027, 0.5, 0.25, 0.5, 0.25, 0.5, 0.3027, 0.5, 0.625, 0.5, 0.5417, 0.5, 0.5417, 0.5, 0.625, 0.5, 0.4583, 0.5, 0.375, 0.5, 0.375, 0.5, 0.4583, 0.5, 0.75, 0.5, 0.6973, 0.5, 0.6973, 0.5, 0.75, 0.5, 0.5417, 0.5, 0.4583, 0.5, 0.4583, 0.5, 0.5417, 0.5, 0.6973, 0.5, 0.625, 0.5, 0.625, 0.5, 0.6973, 0.5, 0.375, 0.5, 0.3027, 0.5, 0.3027, 0.5, 0.375, 0.5, 0.3027, 0.5, 0.25, 0.5, 0.25, 0.5, 0.3027, 0.5, 0.625, 0.5, 0.5417, 0.5, 0.5417, 0.5, 0.625, 0.5, 0.4583, 0.5, 0.375, 0.5, 0.375, 0.5, 0.4583, 0.5, 0.75, 0.5, 0.6973, 0.5, 0.6973, 0.5, 0.75, 0.5, 0.5417, 0.5, 0.4583, 0.5, 0.4583, 0.5, 0.5417, 0.5, 0.75, 0.5, 0.6973, 0.5, 0.6973, 0.5, 0.75, 0.5, 0.75, 0.5, 0.6973, 0.5, 0.6973, 0.5, 0.75, 0.5, 0.5417, 0.5, 0.4583, 0.5, 0.4583, 0.5, 0.5417, 0.5, 0.625, 0.5, 0.6973, 0.5, 0.6973, 0.5, 0.625, 0.5, 0.375, 0.5, 0.3027, 0.5, 0.3027, 0.5, 0.375, 0.5, 0.3027, 0.5, 0.25, 0.5, 0.25, 0.5, 0.3027, 0.5, 0.625, 0.5, 0.5417, 0.5, 0.5417, 0.5, 0.625, 0.5, 0.4583, 0.5, 0.375, 0.5, 0.375, 0.5, 0.4583, 0.5, 0.4583, 0.5, 0.6973, 0.5, 0.0, 0.0, 0.5417, 0.5, 0.4583, 0.5, 0.4583, 0.5, 0.5417, 0.5, 0.6973, 0.5, 0.625, 0.5, 0.625, 0.5, 0.6973, 0.5, 0.375, 0.5, 0.3027, 0.5, 0.3027, 0.5, 0.375, 0.5, 0.3027, 0.5, 0.3027, 0.5, 0.3027, 0.5, 0.3027, 0.5, 0.5519, 0.5, 0.5765, 0.5, 0.5765, 0.5, 0.5519, 0.5, 0.4583, 0.5, 0.375, 0.5, 0.375, 0.5, 0.4583, 0.5, 0.6973, 0.5, 0.6973, 0.5, 0.0, 0.0, 0.75, 0.5, 0.6973, 0.5, 0.6973, 0.5, 0.75, 0.5, 0.375, 0.5, 0.6973, 0.5, 0.4583, 0.5, 0.3027, 0.5, 0.3027, 0.5, 0.375, 0.5, 0.0, 0.0, 0.6973, 0.5, 0.0, 0.0, 0.0, 0.0, 0.3027, 0.5, 0.0, 0.0, 0.3027, 0.5, 0.25, 0.5, 0.25, 0.5, 0.3027, 0.5, 0.3027, 0.5, 0.25, 0.5, 0.25, 0.5, 0.3027, 0.5, 0.3027, 0.5, 0.3027, 0.5, 0.3027, 0.5, 0.3027, 0.5, 0.0, 0.0, 0.3027, 0.5, 0.3027, 0.5, 0.0, 0.0, 0.0, 0.0, 0.0, 0.0, 0.0, 0.0, 0.0, 0.0, 0.2763, 0.5, 0.25, 0.5, 0.25, 0.5, 0.2763, 0.5, 0.0, 0.0, 0.0, 0.0, 0.0, 0.0, 0.0, 0.0, 0.3027, 0.5, 0.25, 0.5, 0.25, 0.5, 0.2763, 0.5, 0.3027, 0.5, 0.0, 0.0, 0.0, 0.0, 0.0, 0.0, 0.0, 0.0, 0.0, 0.0, 0.3027, 0.5, 0.2763, 0.5, 0.2763, 0.5, 0.3027, 0.5, 0.3027, 0.5, 0.2763, 0.5, 0.2763, 0.5, 0.3027, 0.5, 0.0, 0.0, 0.0, 0.0, 0.0, 0.0, 0.0, 0.0, 0.0, 0.0, 0.0, 0.0, 0.0, 0.0, 0.0, 0.0, 0.0, 0.0, 0.0, 0.0, 0.0, 0.0, 0.0, 0.0, 0.0, 0.0, 0.0, 0.0, 0.0, 0.0, 0.0, 0.0, 0.2763, 0.5, 0.25, 0.5, 0.25, 0.5, 0.2763, 0.5, 0.3027, 0.5, 0.2763, 0.5, 0.2763, 0.5, 0.3027, 0.5, 0.0, 0.0, 0.0, 0.0, 0.0, 0.0, 0.0, 0.0, 0.0, 0.0, 0.0, 0.0, 0.0, 0.0, 0.0, 0.0, 0.2763, 0.5, 0.2763, 0.5, 0.2763, 0.5, 0.2763, 0.5, 0.0, 0.0, 0.0, 0.0, 0.0, 0.0, 0.0, 0.0, 0.5519, 0.5, 0.6145, 0.5, 0.625, 0.5, 0.5417, 0.5, 0.5895, 0.5, 0.5765, 0.5, 0.5417, 0.5, 0.625, 0.5, 0.5765, 0.5, 0.5519, 0.5, 0.5417, 0.5, 0.5417, 0.5, 0.6145, 0.5, 0.5895, 0.5, 0.625, 0.5, 0.625, 0.5, 0.6145, 0.5, 0.5519, 0.5, 0.5765, 0.5, 0.5895, 0.5, 0.6145, 0.5, 0.5519, 0.5, 0.5519, 0.5, 0.6145, 0.5, 0.5765, 0.5, 0.5895, 0.5, 0.5895, 0.5, 0.5765, 0.5, 0.5895, 0.5, 0.6145, 0.5, 0.6145, 0.5, 0.5895, 0.5, 0.6973, 0.5, 0.625, 0.5, 0.625, 0.5, 0.6973, 0.5, 0.6973, 0.5, 0.6973, 0.5, 0.6973, 0.5, 0.6973, 0.5, 0.625, 0.5, 0.625, 0.5, 0.625, 0.5, 0.625, 0.5, 0.6973, 0.5, 0.625, 0.5, 0.625, 0.5, 0.6973, 0.5, 0.4583, 0.75, 0.5417, 0.75, 0.5417, 0.75, 0.4583, 0.75, 0.5417, 0.75, 0.625, 0.75, 0.625, 0.75, 0.5417, 0.75, 0.3027, 0.75, 0.375, 0.75, 0.375, 0.75, 0.3027, 0.75, 0.625, 0.75, 0.6973, 0.75, 0.6973, 0.75, 0.625, 0.75, 0.6973, 0.75, 0.75, 0.75, 0.75, 0.75, 0.6973, 0.75, 0.375, 0.75, 0.4583, 0.75, 0.4583, 0.75, 0.375, 0.75, 0.6973, 0.75, 0.75, 0.75, 0.75, 0.75, 0.6973, 0.75, 0.4583, 0.8223, 0.5417, 0.8223, 0.5417, 0.875, 0.4583, 0.875, 0.375, 0.8223, 0.4583, 0.8223, 0.4583, 0.875, 0.375, 0.875, 0.5417, 0.875, 0.5417, 0.8223, 0.5417, 0.8223, 0.5417, 0.875, 0.5417, 0.75, 0.625, 0.75, 0.625, 0.8223, 0.5417, 0.8223, 0.375, 0.75, 0.4583, 0.75, 0.4583, 0.8223, 0.375, 0.8223, 0.4583, 0.75, 0.5417, 0.75, 0.5417, 0.8223, 0.4583, 0.8223, 0.25, 0.75, 0.3027, 0.75, 0.3027, 0.75, 0.25, 0.75, 0.375, 0.75, 0.4583, 0.75, 0.4583, 0.75, 0.375, 0.75, 0.4583, 0.75, 0.5417, 0.75, 0.5417, 0.75, 0.4583, 0.75, 0.625, 0.75, 0.625, 0.75, 0.625, 0.75, 0.625, 0.75, 0.375, 0.75, 0.375, 0.75, 0.375, 0.75, 0.375, 0.75, 0.4583, 0.75, 0.375, 0.75, 0.375, 0.75, 0.4583, 0.75, 0.4583, 0.75, 0.5417, 0.75, 0.5417, 0.75, 0.4583, 0.75, 0.5417, 0.75, 0.4583, 0.75, 0.4583, 0.75, 0.5417, 0.75, 0.375, 0.75, 0.4583, 0.75, 0.4583, 0.75, 0.375, 0.75, 0.4583, 0.75, 0.5417, 0.75, 0.5417, 0.75, 0.4583, 0.75, 0.625, 0.75, 0.625, 0.75, 0.625, 0.75, 0.625, 0.75, 0.625, 0.75, 0.5417, 0.75, 0.5417, 0.75, 0.625, 0.75, 0.5417, 0.75, 0.4583, 0.75, 0.4583, 0.75, 0.5417, 0.75, 0.4583, 0.75, 0.375, 0.75, 0.375, 0.75, 0.4583, 0.75, 0.4583, 0.75, 0.4583, 0.75, 0.4583, 0.75, 0.4583, 0.75, 0.5417, 0.75, 0.625, 0.75, 0.625, 0.75, 0.5417, 0.75, 0.625, 0.75, 0.5417, 0.75, 0.5417, 0.75, 0.625, 0.75, 0.5417, 0.75, 0.625, 0.75, 0.625, 0.75, 0.5417, 0.75, 0.375, 0.75, 0.4583, 0.75, 0.4583, 0.75, 0.375, 0.75, 0.4583, 0.75, 0.5417, 0.75, 0.5417, 0.75, 0.4583, 0.75, 0.375, 0.75, 0.4583, 0.75, 0.4583, 0.75, 0.375, 0.75, 0.5417, 0.75, 0.4583, 0.75, 0.4583, 0.75, 0.5417, 0.75, 0.4583, 0.75, 0.375, 0.75, 0.375, 0.75, 0.4583, 0.75, 0.375, 0.75, 0.375, 0.75, 0.375, 0.75, 0.375, 0.75, 0.5417, 0.75, 0.625, 0.75, 0.625, 0.75, 0.5417, 0.75, 0.4583, 0.75, 0.375, 0.75, 0.375, 0.75, 0.4583, 0.75, 0.375, 0.75, 0.4583, 0.75, 0.4583, 0.75, 0.375, 0.75, 0.375, 0.75, 0.375, 0.75, 0.375, 0.75, 0.375, 0.75, 0.375, 0.75, 0.4583, 0.75, 0.4583, 0.75, 0.375, 0.75, 0.375, 0.75, 0.375, 0.75, 0.375, 0.75, 0.375, 0.75, 0.375, 0.75, 0.375, 0.75, 0.375, 0.75, 0.375, 0.75, 0.375, 0.75, 0.375, 0.75, 0.375, 0.75, 0.375, 0.75, 0.375, 0.75, 0.375, 0.75, 0.375, 0.75, 0.375, 0.75, 0.375, 0.75, 0.375, 0.75, 0.375, 0.75, 0.375, 0.75, 0.375, 0.75, 0.375, 0.75, 0.375, 0.75, 0.375, 0.75, 0.375, 0.75, 0.375, 0.75, 0.375, 0.75, 0.375, 0.75, 0.4583, 0.75, 0.4583, 0.75, 0.4583, 0.75, 0.4583, 0.75, 0.4583, 0.75, 0.375, 0.75, 0.375, 0.75, 0.4583, 0.75, 0.375, 0.75, 0.375, 0.75, 0.375, 0.75, 0.375, 0.75, 0.4583, 0.75, 0.4583, 0.75, 0.4583, 0.75, 0.4583, 0.75, 0.375, 0.75, 0.4583, 0.75, 0.4583, 0.75, 0.375, 0.75, 0.4583, 0.75, 0.375, 0.75, 0.375, 0.75, 0.4583, 0.75, 0.375, 0.75, 0.375, 0.75, 0.375, 0.75, 0.375, 0.75, 0.375, 0.75, 0.375, 0.75, 0.375, 0.75, 0.375, 0.75, 0.375, 0.75, 0.375, 0.75, 0.375, 0.75, 0.375, 0.75, 0.375, 0.75, 0.375, 0.75, 0.375, 0.75, 0.375, 0.75, 0.375, 0.75, 0.375, 0.75, 0.375, 0.75, 0.375, 0.75, 0.375, 0.75, 0.375, 0.75, 0.375, 0.75, 0.375, 0.75, 0.375, 0.75, 0.375, 0.75, 0.375, 0.75, 0.375, 0.75, 0.375, 0.75, 0.375, 0.75, 0.375, 0.75, 0.375, 0.75, 0.375, 0.75, 0.375, 0.75, 0.375, 0.75, 0.375, 0.75, 0.375, 0.75, 0.375, 0.75, 0.375, 0.75, 0.375, 0.75, 0.375, 0.75, 0.375, 0.75, 0.375, 0.75, 0.375, 0.75, 0.375, 0.75, 0.375, 0.75, 0.375, 0.75, 0.375, 0.75, 0.375, 0.75, 0.375, 0.75, 0.375, 0.75, 0.375, 0.75, 0.375, 0.75, 0.375, 0.75, 0.375, 0.75, 0.375, 0.75, 0.375, 0.75, 0.375, 0.75, 0.375, 0.75, 0.375, 0.75, 0.375, 0.75, 0.375, 0.75, 0.375, 0.75, 0.375, 0.75, 0.375, 0.75, 0.375, 0.75, 0.375, 0.75, 0.375, 0.75, 0.375, 0.75, 0.375, 0.75, 0.375, 0.75, 0.375, 0.75, 0.375, 0.75, 0.375, 0.75, 0.375, 0.75, 0.375, 0.75, 0.375, 0.75, 0.375, 0.75, 0.375, 0.75, 0.375, 0.75, 0.375, 0.75, 0.375, 0.75, 0.375, 0.75, 0.375, 0.75, 0.375, 0.5625, 0.3027, 0.5625, 0.3027, 0.5625, 0.375, 0.5625, 0.3027, 0.5, 0.375, 0.5, 0.375, 0.5, 0.3027, 0.5, 0.375, 0.5625, 0.3027, 0.5625, 0.3027, 0.5625, 0.375, 0.5625, 0.375, 0.5, 0.375, 0.5625, 0.375, 0.5625, 0.375, 0.5, 0.3027, 0.5625, 0.3027, 0.5, 0.3027, 0.5, 0.3027, 0.5625, 0.3027, 0.5, 0.375, 0.5, 0.375, 0.5, 0.3027, 0.5, 0.3027, 0.5625, 0.3027, 0.5, 0.3027, 0.5, 0.3027, 0.5625, 0.375, 0.5, 0.375, 0.5625, 0.375, 0.5625, 0.375, 0.5, 0.375, 0.5625, 0.3027, 0.5625, 0.3027, 0.5625, 0.375, 0.5625, 0.375, 0.5, 0.375, 0.5625, 0.375, 0.5625, 0.375, 0.5, 0.375, 0.5625, 0.3027, 0.5625, 0.3027, 0.5625, 0.375, 0.5625, 0.3027, 0.5, 0.375, 0.5, 0.375, 0.5, 0.3027, 0.5, 0.3027, 0.5, 0.375, 0.5, 0.375, 0.5, 0.3027, 0.5, 0.3027, 0.5, 0.375, 0.5, 0.375, 0.5, 0.3027, 0.5, 0.3027, 0.5625, 0.3027, 0.5, 0.3027, 0.5, 0.3027, 0.5625, 0.375, 0.5, 0.375, 0.5625, 0.375, 0.5625, 0.375, 0.5, 0.3027, 0.5625, 0.3027, 0.5, 0.3027, 0.5, 0.3027, 0.5625, 0.3027, 0.5625, 0.3027, 0.5, 0.3027, 0.5, 0.3027, 0.5625, 0.375, 0.5, 0.375, 0.5625, 0.375, 0.5625, 0.375, 0.5, 0.375, 0.5625, 0.3027, 0.5625, 0.3027, 0.5625, 0.375, 0.5625, 0.375, 0.5625, 0.3027, 0.5625, 0.3027, 0.5625, 0.375, 0.5625, 0.375, 0.5, 0.375, 0.5625, 0.375, 0.5625, 0.375, 0.5, 0.375, 0.5625, 0.3027, 0.5625, 0.3027, 0.5625, 0.375, 0.5625, 0.3027, 0.5, 0.375, 0.5, 0.375, 0.5, 0.3027, 0.5, 0.3027, 0.5625, 0.3027, 0.5, 0.3027, 0.5, 0.3027, 0.5625, 0.3027, 0.5, 0.375, 0.5, 0.375, 0.5, 0.3027, 0.5, 0.3027, 0.5625, 0.3027, 0.5, 0.3027, 0.5, 0.3027, 0.5625, 0.375, 0.5, 0.375, 0.5625, 0.375, 0.5625, 0.375, 0.5, 0.3027, 0.5625, 0.3027, 0.5, 0.3027, 0.5, 0.3027, 0.5625, 0.375, 0.5, 0.375, 0.5625, 0.375, 0.5625, 0.375, 0.5, 0.375, 0.5625, 0.3027, 0.5625, 0.3027, 0.5625, 0.375, 0.5625, 0.3027, 0.5, 0.375, 0.5, 0.375, 0.5, 0.3027, 0.5, 0.3027, 0.5, 0.375, 0.5, 0.375, 0.5625, 0.3027, 0.5625, 0.375, 0.5, 0.375, 0.5625, 0.375, 0.5625, 0.375, 0.5, 0.375, 0.5625, 0.3027, 0.5625, 0.3027, 0.5625, 0.375, 0.5625, 0.375, 0.5, 0.3027, 0.5, 0.3027, 0.5, 0.375, 0.5, 0.3027, 0.5, 0.375, 0.5, 0.375, 0.5, 0.3027, 0.5, 0.3027, 0.5, 0.375, 0.5, 0.375, 0.5, 0.3027, 0.5, 0.3027, 0.5, 0.3027, 0.5, 0.3027, 0.5, 0.3027, 0.5, 0.375, 0.5, 0.375, 0.5, 0.375, 0.5, 0.375, 0.5, 0.375, 0.5, 0.375, 0.5625, 0.375, 0.5625, 0.375, 0.5, 0.375, 0.5625, 0.375, 0.5625, 0.375, 0.5625, 0.375, 0.5625, 0.375, 0.5625, 0.375, 0.5, 0.375, 0.5, 0.375, 0.5625, 0.375, 0.5, 0.375, 0.5, 0.375, 0.5, 0.375, 0.5, 0.3027, 0.5625, 0.3027, 0.5, 0.3027, 0.5, 0.3027, 0.5625, 0.3027, 0.5625, 0.3027, 0.5625, 0.3027, 0.5625, 0.3027, 0.5625, 0.3027, 0.5, 0.3027, 0.5, 0.3027, 0.5, 0.3027, 0.5, 0.3027, 0.5, 0.3027, 0.5625, 0.3027, 0.5625, 0.3027, 0.5, 0.6973, 0.75, 0.75, 0.75, 0.75, 0.75, 0.6973, 0.75, 0.6973, 0.75, 0.75, 0.75, 0.75, 0.75, 0.6973, 0.75, 0.5417, 0.8223, 0.625, 0.8223, 0.625, 0.8223, 0.5417, 0.8223, 0.6973, 0.75, 0.75, 0.75, 0.75, 0.75, 0.6973, 0.75, 0.5417, 0.8223, 0.625, 0.8223, 0.625, 0.8223, 0.5417, 0.8223, 0.5417, 0.875, 0.5417, 0.8223, 0.5417, 0.8223, 0.5417, 0.875, 0.5625, 0.875, 0.5625, 0.8417, 0.5625, 0.8417, 0.5625, 0.875, 0.0, 0.0, 0.0, 0.0, 0.0, 0.0, 0.0, 0.0, 0.5417, 0.875, 0.5417, 0.8223, 0.5417, 0.8223, 0.5417, 0.875, 0.6042, 0.875, 0.6042, 0.8417, 0.625, 0.8223, 0.625, 0.875, 0.5625, 0.8417, 0.5625, 0.875, 0.5417, 0.875, 0.5417, 0.8223, 0.6042, 0.8417, 0.5625, 0.8417, 0.5417, 0.8223, 0.625, 0.8223, 0.5699, 0.8511, 0.5968, 0.8511, 0.5968, 0.8511, 0.5699, 0.8511, 0.5625, 0.8417, 0.6042, 0.8417, 0.6042, 0.8417, 0.5625, 0.8417, 0.6042, 0.8417, 0.6042, 0.875, 0.6042, 0.875, 0.6042, 0.8417, 0.5968, 0.875, 0.5968, 0.8511, 0.6042, 0.8417, 0.6042, 0.875, 0.5699, 0.8511, 0.5699, 0.875, 0.5625, 0.875, 0.5625, 0.8417, 0.5968, 0.8511, 0.5699, 0.8511, 0.5625, 0.8417, 0.6042, 0.8417, 0.5742, 0.875, 0.5742, 0.8581, 0.5742, 0.8581, 0.5742, 0.875, 0.5968, 0.8511, 0.5968, 0.875, 0.5968, 0.875, 0.5968, 0.8511, 0.5699, 0.875, 0.5699, 0.8511, 0.5699, 0.8511, 0.5699, 0.875, 0.5925, 0.875, 0.5925, 0.8581, 0.5968, 0.8511, 0.5968, 0.875, 0.5742, 0.8581, 0.5742, 0.875, 0.5699, 0.875, 0.5699, 0.8511, 0.5925, 0.8581, 0.5742, 0.8581, 0.5699, 0.8511, 0.5968, 0.8511, 0.5773, 0.8648, 0.5893, 0.8648, 0.5893, 0.8648, 0.5773, 0.8648, 0.5742, 0.8581, 0.5925, 0.8581, 0.5925, 0.8581, 0.5742, 0.8581, 0.5925, 0.8581, 0.5925, 0.875, 0.5925, 0.875, 0.5925, 0.8581, 0.5893, 0.875, 0.5893, 0.8648, 0.5925, 0.8581, 0.5925, 0.875, 0.5773, 0.8648, 0.5773, 0.875, 0.5742, 0.875, 0.5742, 0.8581, 0.5893, 0.8648, 0.5773, 0.8648, 0.5742, 0.8581, 0.5925, 0.8581, 0.5792, 0.875, 0.5792, 0.8691, 0.5792, 0.8691, 0.5792, 0.875, 0.5893, 0.8648, 0.5893, 0.875, 0.5893, 0.875, 0.5893, 0.8648, 0.5773, 0.875, 0.5773, 0.8648, 0.5773, 0.8648, 0.5773, 0.875, 0.5875, 0.875, 0.5875, 0.8691, 0.5893, 0.8648, 0.5893, 0.875, 0.5792, 0.8691, 0.5792, 0.875, 0.5773, 0.875, 0.5773, 0.8648, 0.5875, 0.8691, 0.5792, 0.8691, 0.5773, 0.8648, 0.5893, 0.8648, 0.5803, 0.8719, 0.5864, 0.8719, 0.5864, 0.8719, 0.5803, 0.8719, 0.5792, 0.8691, 0.5875, 0.8691, 0.5875, 0.8691, 0.5792, 0.8691, 0.5875, 0.8691, 0.5875, 0.875, 0.5875, 0.875, 0.5875, 0.8691, 0.5864, 0.875, 0.5864, 0.8719, 0.5875, 0.8691, 0.5875, 0.875, 0.5803, 0.8719, 0.5803, 0.875, 0.5792, 0.875, 0.5792, 0.8691, 0.5864, 0.8719, 0.5803, 0.8719, 0.5792, 0.8691, 0.5875, 0.8691, 0.5803, 0.8719, 0.5864, 0.8719, 0.5864, 0.875, 0.5803, 0.875, 0.5864, 0.8719, 0.5864, 0.875, 0.5864, 0.875, 0.5864, 0.8719, 0.5803, 0.875, 0.5803, 0.8719, 0.5803, 0.8719, 0.5803, 0.875, 0.3027, 0.6875, 0.3027, 0.75, 0.375, 0.75, 0.375, 0.6875, 0.5417, 0.6875, 0.5417, 0.75, 0.625, 0.75, 0.625, 0.6875, 0.625, 0.5625, 0.625, 0.625, 0.6973, 0.625, 0.6973, 0.5625, 0.625, 0.5, 0.625, 0.5625, 0.6973, 0.5625, 0.6973, 0.5, 0.25, 0.625, 0.25, 0.6875, 0.3027, 0.6875, 0.3027, 0.625, 0.375, 0.6875, 0.375, 0.75, 0.4583, 0.75, 0.4583, 0.6875, 0.4583, 0.6875, 0.4583, 0.75, 0.5417, 0.75, 0.5417, 0.6875, 0.625, 0.75, 0.625, 0.75, 0.5417, 0.75, 0.5417, 0.75, 0.5417, 0.75, 0.5417, 0.75, 0.625, 0.75, 0.625, 0.75, 0.625, 0.75, 0.625, 0.75, 0.6973, 0.75, 0.6973, 0.75, 0.6973, 0.6875, 0.6973, 0.75, 0.75, 0.75, 0.75, 0.6875, 0.625, 0.6875, 0.625, 0.75, 0.6973, 0.75, 0.6973, 0.6875, 0.3027, 0.75, 0.3027, 0.75, 0.375, 0.75, 0.375, 0.75, 0.25, 0.75, 0.25, 0.75, 0.3027, 0.75, 0.3027, 0.75, 0.625, 0.75, 0.625, 0.75, 0.625, 0.75, 0.625, 0.75, 0.3027, 0.5, 0.3027, 0.5, 0.3027, 0.5625, 0.3027, 0.5625, 0.3027, 0.5, 0.3027, 0.5, 0.3027, 0.5625, 0.3027, 0.5625, 0.25, 0.6875, 0.25, 0.75, 0.3027, 0.75, 0.3027, 0.6875, 0.625, 0.625, 0.625, 0.6875, 0.6973, 0.6875, 0.6973, 0.625, 0.6973, 0.5, 0.6973, 0.5625, 0.75, 0.5625, 0.75, 0.5, 0.6973, 0.5625, 0.6973, 0.625, 0.75, 0.625, 0.75, 0.5625, 0.6973, 0.625, 0.6973, 0.6875, 0.75, 0.6875, 0.75, 0.625, 0.4583, 0.5, 0.4583, 0.5625, 0.5417, 0.5625, 0.5417, 0.5, 0.4583, 0.5625, 0.4583, 0.625, 0.5417, 0.625, 0.5417, 0.5625, 0.4583, 0.625, 0.4583, 0.6875, 0.5417, 0.6875, 0.5417, 0.625, 0.375, 0.5, 0.375, 0.5625, 0.4583, 0.5625, 0.4583, 0.5, 0.375, 0.5625, 0.375, 0.625, 0.4583, 0.625, 0.4583, 0.5625, 0.375, 0.625, 0.375, 0.6875, 0.4583, 0.6875, 0.4583, 0.625, 0.5417, 0.5, 0.5417, 0.5625, 0.625, 0.5625, 0.625, 0.5, 0.5417, 0.5625, 0.5417, 0.625, 0.625, 0.625, 0.625, 0.5625, 0.5417, 0.625, 0.5417, 0.6875, 0.625, 0.6875, 0.625, 0.625, 0.3027, 0.5625, 0.3027, 0.5625, 0.3027, 0.5, 0.3027, 0.5, 0.3027, 0.5625, 0.3027, 0.625, 0.375, 0.625, 0.375, 0.5625, 0.3027, 0.625, 0.3027, 0.6875, 0.375, 0.6875, 0.375, 0.625, 0.375, 0.5, 0.375, 0.5, 0.3027, 0.5, 0.3027, 0.5, 0.5417, 0.5, 0.5417, 0.5, 0.4583, 0.5, 0.4583, 0.5, 0.75, 0.5, 0.75, 0.5, 0.6973, 0.5, 0.6973, 0.5, 0.3027, 0.5, 0.25, 0.5, 0.3027, 0.5, 0.3027, 0.5, 0.375, 0.5, 0.375, 0.5, 0.3027, 0.5, 0.3027, 0.5, 0.625, 0.5, 0.625, 0.5, 0.5417, 0.5, 0.5417, 0.5, 0.6973, 0.5, 0.6973, 0.5, 0.625, 0.5, 0.625, 0.5, 0.4583, 0.5, 0.4583, 0.5, 0.375, 0.5, 0.375, 0.5, 0.6973, 0.5, 0.6973, 0.5, 0.625, 0.5, 0.625, 0.5, 0.3027, 0.5, 0.3027, 0.5, 0.25, 0.5, 0.25, 0.5, 0.625, 0.5, 0.625, 0.5, 0.5417, 0.5, 0.5417, 0.5, 0.4583, 0.5, 0.4583, 0.5, 0.375, 0.5, 0.375, 0.5, 0.75, 0.5, 0.75, 0.5, 0.6973, 0.5, 0.6973, 0.5, 0.5417, 0.5, 0.5417, 0.5, 0.4583, 0.5, 0.4583, 0.5, 0.6973, 0.5, 0.6973, 0.5, 0.625, 0.5, 0.625, 0.5, 0.375, 0.5, 0.375, 0.5, 0.3027, 0.5, 0.3027, 0.5, 0.3027, 0.5, 0.3027, 0.5, 0.25, 0.5, 0.25, 0.5, 0.625, 0.5, 0.625, 0.5, 0.5417, 0.5, 0.5417, 0.5, 0.4583, 0.5, 0.4583, 0.5, 0.375, 0.5, 0.375, 0.5, 0.75, 0.5, 0.75, 0.5, 0.6973, 0.5, 0.6973, 0.5, 0.5417, 0.5, 0.5417, 0.5, 0.4583, 0.5, 0.4583, 0.5, 0.75, 0.5, 0.75, 0.5, 0.6973, 0.5, 0.6973, 0.5, 0.75, 0.5, 0.75, 0.5, 0.6973, 0.5, 0.6973, 0.5, 0.5417, 0.5, 0.5417, 0.5, 0.4583, 0.5, 0.4583, 0.5, 0.625, 0.5, 0.625, 0.5, 0.6973, 0.5, 0.6973, 0.5, 0.375, 0.5, 0.375, 0.5, 0.3027, 0.5, 0.3027, 0.5, 0.3027, 0.5, 0.3027, 0.5, 0.25, 0.5, 0.25, 0.5, 0.625, 0.5, 0.625, 0.5, 0.5417, 0.5, 0.5417, 0.5, 0.4583, 0.5, 0.4583, 0.5, 0.375, 0.5, 0.375, 0.5, 0.4583, 0.5, 0.0, 0.0, 0.6973, 0.5, 0.5417, 0.5, 0.5417, 0.5, 0.4583, 0.5, 0.4583, 0.5, 0.6973, 0.5, 0.6973, 0.5, 0.625, 0.5, 0.625, 0.5, 0.375, 0.5, 0.375, 0.5, 0.3027, 0.5, 0.3027, 0.5, 0.3027, 0.5, 0.3027, 0.5, 0.3027, 0.5, 0.3027, 0.5, 0.5519, 0.5, 0.5519, 0.5, 0.5765, 0.5, 0.5765, 0.5, 0.4583, 0.5, 0.4583, 0.5, 0.375, 0.5, 0.375, 0.5, 0.6973, 0.5, 0.0, 0.0, 0.6973, 0.5, 0.75, 0.5, 0.75, 0.5, 0.6973, 0.5, 0.6973, 0.5, 0.375, 0.5, 0.4583, 0.5, 0.6973, 0.5, 0.3027, 0.5, 0.375, 0.5, 0.3027, 0.5, 0.0, 0.0, 0.0, 0.0, 0.6973, 0.5, 0.0, 0.0, 0.0, 0.0, 0.3027, 0.5, 0.3027, 0.5, 0.3027, 0.5, 0.25, 0.5, 0.25, 0.5, 0.3027, 0.5, 0.3027, 0.5, 0.25, 0.5, 0.25, 0.5, 0.3027, 0.5, 0.3027, 0.5, 0.3027, 0.5, 0.3027, 0.5, 0.0, 0.0, 0.0, 0.0, 0.3027, 0.5, 0.3027, 0.5, 0.0, 0.0, 0.0, 0.0, 0.0, 0.0, 0.0, 0.0, 0.2763, 0.5, 0.2763, 0.5, 0.25, 0.5, 0.25, 0.5, 0.0, 0.0, 0.0, 0.0, 0.0, 0.0, 0.0, 0.0, 0.3027, 0.5, 0.3027, 0.5, 0.2763, 0.5, 0.25, 0.5, 0.25, 0.5, 0.0, 0.0, 0.0, 0.0, 0.0, 0.0, 0.0, 0.0, 0.0, 0.0, 0.3027, 0.5, 0.3027, 0.5, 0.2763, 0.5, 0.2763, 0.5, 0.3027, 0.5, 0.3027, 0.5, 0.2763, 0.5, 0.2763, 0.5, 0.0, 0.0, 0.0, 0.0, 0.0, 0.0, 0.0, 0.0, 0.0, 0.0, 0.0, 0.0, 0.0, 0.0, 0.0, 0.0, 0.0, 0.0, 0.0, 0.0, 0.0, 0.0, 0.0, 0.0, 0.0, 0.0, 0.0, 0.0, 0.0, 0.0, 0.0, 0.0, 0.2763, 0.5, 0.2763, 0.5, 0.25, 0.5, 0.25, 0.5, 0.3027, 0.5, 0.3027, 0.5, 0.2763, 0.5, 0.2763, 0.5, 0.0, 0.0, 0.0, 0.0, 0.0, 0.0, 0.0, 0.0, 0.0, 0.0, 0.0, 0.0, 0.0, 0.0, 0.0, 0.0, 0.2763, 0.5, 0.2763, 0.5, 0.2763, 0.5, 0.2763, 0.5, 0.0, 0.0, 0.0, 0.0, 0.0, 0.0, 0.0, 0.0, 0.5519, 0.5, 0.5417, 0.5, 0.625, 0.5, 0.6145, 0.5, 0.5895, 0.5, 0.625, 0.5, 0.5417, 0.5, 0.5765, 0.5, 0.5765, 0.5, 0.5417, 0.5, 0.5417, 0.5, 0.5519, 0.5, 0.6145, 0.5, 0.625, 0.5, 0.625, 0.5, 0.5895, 0.5, 0.6145, 0.5, 0.5895, 0.5, 0.5765, 0.5, 0.5519, 0.5, 0.6145, 0.5, 0.6145, 0.5, 0.5519, 0.5, 0.5519, 0.5, 0.5765, 0.5, 0.5765, 0.5, 0.5895, 0.5, 0.5895, 0.5, 0.5895, 0.5, 0.5895, 0.5, 0.6145, 0.5, 0.6145, 0.5, 0.6973, 0.5, 0.6973, 0.5, 0.625, 0.5, 0.625, 0.5, 0.6973, 0.5, 0.6973, 0.5, 0.6973, 0.5, 0.6973, 0.5, 0.625, 0.5, 0.625, 0.5, 0.625, 0.5, 0.625, 0.5, 0.6973, 0.5, 0.6973, 0.5, 0.625, 0.5, 0.625, 0.5, 0.4583, 0.75, 0.4583, 0.75, 0.5417, 0.75, 0.5417, 0.75, 0.5417, 0.75, 0.5417, 0.75, 0.625, 0.75, 0.625, 0.75, 0.3027, 0.75, 0.3027, 0.75, 0.375, 0.75, 0.375, 0.75, 0.625, 0.75, 0.625, 0.75, 0.6973, 0.75, 0.6973, 0.75, 0.6973, 0.75, 0.6973, 0.75, 0.75, 0.75, 0.75, 0.75, 0.375, 0.75, 0.375, 0.75, 0.4583, 0.75, 0.4583, 0.75, 0.6973, 0.75, 0.6973, 0.75, 0.75, 0.75, 0.75, 0.75, 0.4583, 0.8223, 0.4583, 0.875, 0.5417, 0.875, 0.5417, 0.8223, 0.375, 0.8223, 0.375, 0.875, 0.4583, 0.875, 0.4583, 0.8223, 0.5417, 0.875, 0.5417, 0.875, 0.5417, 0.8223, 0.5417, 0.8223, 0.5417, 0.75, 0.5417, 0.8223, 0.625, 0.8223, 0.625, 0.75, 0.375, 0.75, 0.375, 0.8223, 0.4583, 0.8223, 0.4583, 0.75, 0.4583, 0.75, 0.4583, 0.8223, 0.5417, 0.8223, 0.5417, 0.75, 0.25, 0.75, 0.25, 0.75, 0.3027, 0.75, 0.3027, 0.75, 0.375, 0.75, 0.375, 0.75, 0.4583, 0.75, 0.4583, 0.75, 0.4583, 0.75, 0.4583, 0.75, 0.5417, 0.75, 0.5417, 0.75, 0.625, 0.75, 0.625, 0.75, 0.625, 0.75, 0.625, 0.75, 0.375, 0.75, 0.375, 0.75, 0.375, 0.75, 0.375, 0.75, 0.4583, 0.75, 0.4583, 0.75, 0.375, 0.75, 0.375, 0.75, 0.4583, 0.75, 0.4583, 0.75, 0.5417, 0.75, 0.5417, 0.75, 0.5417, 0.75, 0.5417, 0.75, 0.4583, 0.75, 0.4583, 0.75, 0.375, 0.75, 0.375, 0.75, 0.4583, 0.75, 0.4583, 0.75, 0.4583, 0.75, 0.4583, 0.75, 0.5417, 0.75, 0.5417, 0.75, 0.625, 0.75, 0.625, 0.75, 0.625, 0.75, 0.625, 0.75, 0.625, 0.75, 0.625, 0.75, 0.5417, 0.75, 0.5417, 0.75, 0.5417, 0.75, 0.5417, 0.75, 0.4583, 0.75, 0.4583, 0.75, 0.4583, 0.75, 0.4583, 0.75, 0.375, 0.75, 0.375, 0.75, 0.4583, 0.75, 0.4583, 0.75, 0.4583, 0.75, 0.4583, 0.75, 0.5417, 0.75, 0.5417, 0.75, 0.625, 0.75, 0.625, 0.75, 0.625, 0.75, 0.625, 0.75, 0.5417, 0.75, 0.5417, 0.75, 0.5417, 0.75, 0.5417, 0.75, 0.625, 0.75, 0.625, 0.75, 0.375, 0.75, 0.375, 0.75, 0.4583, 0.75, 0.4583, 0.75, 0.4583, 0.75, 0.4583, 0.75, 0.5417, 0.75, 0.5417, 0.75, 0.375, 0.75, 0.375, 0.75, 0.4583, 0.75, 0.4583, 0.75, 0.5417, 0.75, 0.5417, 0.75, 0.4583, 0.75, 0.4583, 0.75, 0.4583, 0.75, 0.4583, 0.75, 0.375, 0.75, 0.375, 0.75, 0.375, 0.75, 0.375, 0.75, 0.375, 0.75, 0.375, 0.75, 0.5417, 0.75, 0.5417, 0.75, 0.625, 0.75, 0.625, 0.75, 0.4583, 0.75, 0.4583, 0.75, 0.375, 0.75, 0.375, 0.75, 0.375, 0.75, 0.375, 0.75, 0.4583, 0.75, 0.4583, 0.75, 0.375, 0.75, 0.375, 0.75, 0.375, 0.75, 0.375, 0.75, 0.375, 0.75, 0.375, 0.75, 0.4583, 0.75, 0.4583, 0.75, 0.375, 0.75, 0.375, 0.75, 0.375, 0.75, 0.375, 0.75, 0.375, 0.75, 0.375, 0.75, 0.375, 0.75, 0.375, 0.75, 0.375, 0.75, 0.375, 0.75, 0.375, 0.75, 0.375, 0.75, 0.375, 0.75, 0.375, 0.75, 0.375, 0.75, 0.375, 0.75, 0.375, 0.75, 0.375, 0.75, 0.375, 0.75, 0.375, 0.75, 0.375, 0.75, 0.375, 0.75, 0.375, 0.75, 0.375, 0.75, 0.375, 0.75, 0.375, 0.75, 0.375, 0.75, 0.375, 0.75, 0.4583, 0.75, 0.4583, 0.75, 0.4583, 0.75, 0.4583, 0.75, 0.4583, 0.75, 0.4583, 0.75, 0.375, 0.75, 0.375, 0.75, 0.375, 0.75, 0.375, 0.75, 0.375, 0.75, 0.375, 0.75, 0.4583, 0.75, 0.4583, 0.75, 0.4583, 0.75, 0.4583, 0.75, 0.375, 0.75, 0.375, 0.75, 0.4583, 0.75, 0.4583, 0.75, 0.4583, 0.75, 0.4583, 0.75, 0.375, 0.75, 0.375, 0.75, 0.375, 0.75, 0.375, 0.75, 0.375, 0.75, 0.375, 0.75, 0.375, 0.75, 0.375, 0.75, 0.375, 0.75, 0.375, 0.75, 0.375, 0.75, 0.375, 0.75, 0.375, 0.75, 0.375, 0.75, 0.375, 0.75, 0.375, 0.75, 0.375, 0.75, 0.375, 0.75, 0.375, 0.75, 0.375, 0.75, 0.375, 0.75, 0.375, 0.75, 0.375, 0.75, 0.375, 0.75, 0.375, 0.75, 0.375, 0.75, 0.375, 0.75, 0.375, 0.75, 0.375, 0.75, 0.375, 0.75, 0.375, 0.75, 0.375, 0.75, 0.375, 0.75, 0.375, 0.75, 0.375, 0.75, 0.375, 0.75, 0.375, 0.75, 0.375, 0.75, 0.375, 0.75, 0.375, 0.75, 0.375, 0.75, 0.375, 0.75, 0.375, 0.75, 0.375, 0.75, 0.375, 0.75, 0.375, 0.75, 0.375, 0.75, 0.375, 0.75, 0.375, 0.75, 0.375, 0.75, 0.375, 0.75, 0.375, 0.75, 0.375, 0.75, 0.375, 0.75, 0.375, 0.75, 0.375, 0.75, 0.375, 0.75, 0.375, 0.75, 0.375, 0.75, 0.375, 0.75, 0.375, 0.75, 0.375, 0.75, 0.375, 0.75, 0.375, 0.75, 0.375, 0.75, 0.375, 0.75, 0.375, 0.75, 0.375, 0.75, 0.375, 0.75, 0.375, 0.75, 0.375, 0.75, 0.375, 0.75, 0.375, 0.75, 0.375, 0.75, 0.375, 0.75, 0.375, 0.75, 0.375, 0.75, 0.375, 0.75, 0.375, 0.75, 0.375, 0.75, 0.375, 0.75, 0.375, 0.75, 0.375, 0.75, 0.375, 0.75, 0.375, 0.75, 0.375, 0.75, 0.375, 0.5625, 0.375, 0.5625, 0.3027, 0.5625, 0.3027, 0.5625, 0.3027, 0.5, 0.3027, 0.5, 0.375, 0.5, 0.375, 0.5, 0.375, 0.5625, 0.375, 0.5625, 0.3027, 0.5625, 0.3027, 0.5625, 0.375, 0.5, 0.375, 0.5, 0.375, 0.5625, 0.375, 0.5625, 0.3027, 0.5625, 0.3027, 0.5625, 0.3027, 0.5, 0.3027, 0.5, 0.3027, 0.5, 0.3027, 0.5, 0.375, 0.5, 0.375, 0.5, 0.3027, 0.5625, 0.3027, 0.5625, 0.3027, 0.5, 0.3027, 0.5, 0.375, 0.5, 0.375, 0.5, 0.375, 0.5625, 0.375, 0.5625, 0.375, 0.5625, 0.375, 0.5625, 0.3027, 0.5625, 0.3027, 0.5625, 0.375, 0.5, 0.375, 0.5, 0.375, 0.5625, 0.375, 0.5625, 0.375, 0.5625, 0.375, 0.5625, 0.3027, 0.5625, 0.3027, 0.5625, 0.3027, 0.5, 0.3027, 0.5, 0.375, 0.5, 0.375, 0.5, 0.3027, 0.5, 0.3027, 0.5, 0.375, 0.5, 0.375, 0.5, 0.3027, 0.5, 0.3027, 0.5, 0.375, 0.5, 0.375, 0.5, 0.3027, 0.5625, 0.3027, 0.5625, 0.3027, 0.5, 0.3027, 0.5, 0.375, 0.5, 0.375, 0.5, 0.375, 0.5625, 0.375, 0.5625, 0.3027, 0.5625, 0.3027, 0.5625, 0.3027, 0.5, 0.3027, 0.5, 0.3027, 0.5625, 0.3027, 0.5625, 0.3027, 0.5, 0.3027, 0.5, 0.375, 0.5, 0.375, 0.5, 0.375, 0.5625, 0.375, 0.5625, 0.375, 0.5625, 0.375, 0.5625, 0.3027, 0.5625, 0.3027, 0.5625, 0.375, 0.5625, 0.375, 0.5625, 0.3027, 0.5625, 0.3027, 0.5625, 0.375, 0.5, 0.375, 0.5, 0.375, 0.5625, 0.375, 0.5625, 0.375, 0.5625, 0.375, 0.5625, 0.3027, 0.5625, 0.3027, 0.5625, 0.3027, 0.5, 0.3027, 0.5, 0.375, 0.5, 0.375, 0.5, 0.3027, 0.5625, 0.3027, 0.5625, 0.3027, 0.5, 0.3027, 0.5, 0.3027, 0.5, 0.3027, 0.5, 0.375, 0.5, 0.375, 0.5, 0.3027, 0.5625, 0.3027, 0.5625, 0.3027, 0.5, 0.3027, 0.5, 0.375, 0.5, 0.375, 0.5, 0.375, 0.5625, 0.375, 0.5625, 0.3027, 0.5625, 0.3027, 0.5625, 0.3027, 0.5, 0.3027, 0.5, 0.375, 0.5, 0.375, 0.5, 0.375, 0.5625, 0.375, 0.5625, 0.375, 0.5625, 0.375, 0.5625, 0.3027, 0.5625, 0.3027, 0.5625, 0.3027, 0.5, 0.3027, 0.5, 0.375, 0.5, 0.375, 0.5, 0.3027, 0.5, 0.3027, 0.5625, 0.375, 0.5625, 0.375, 0.5, 0.375, 0.5, 0.375, 0.5, 0.375, 0.5625, 0.375, 0.5625, 0.375, 0.5625, 0.375, 0.5625, 0.3027, 0.5625, 0.3027, 0.5625, 0.375, 0.5, 0.375, 0.5, 0.3027, 0.5, 0.3027, 0.5, 0.3027, 0.5, 0.3027, 0.5, 0.375, 0.5, 0.375, 0.5, 0.3027, 0.5, 0.3027, 0.5, 0.375, 0.5, 0.375, 0.5, 0.3027, 0.5, 0.3027, 0.5, 0.3027, 0.5, 0.3027, 0.5, 0.375, 0.5, 0.375, 0.5, 0.375, 0.5, 0.375, 0.5, 0.375, 0.5, 0.375, 0.5, 0.375, 0.5625, 0.375, 0.5625, 0.375, 0.5625, 0.375, 0.5625, 0.375, 0.5625, 0.375, 0.5625, 0.375, 0.5625, 0.375, 0.5625, 0.375, 0.5, 0.375, 0.5, 0.375, 0.5, 0.375, 0.5, 0.375, 0.5, 0.375, 0.5, 0.3027, 0.5625, 0.3027, 0.5625, 0.3027, 0.5, 0.3027, 0.5, 0.3027, 0.5625, 0.3027, 0.5625, 0.3027, 0.5625, 0.3027, 0.5625, 0.3027, 0.5, 0.3027, 0.5, 0.3027, 0.5, 0.3027, 0.5, 0.3027, 0.5, 0.3027, 0.5, 0.3027, 0.5625, 0.3027, 0.5625, 0.6973, 0.75, 0.6973, 0.75, 0.75, 0.75, 0.75, 0.75, 0.6973, 0.75, 0.6973, 0.75, 0.75, 0.75, 0.75, 0.75, 0.5417, 0.8223, 0.5417, 0.8223, 0.625, 0.8223, 0.625, 0.8223, 0.6973, 0.75, 0.6973, 0.75, 0.75, 0.75, 0.75, 0.75, 0.5417, 0.8223, 0.5417, 0.8223, 0.625, 0.8223, 0.625, 0.8223, 0.5417, 0.875, 0.5417, 0.875, 0.5417, 0.8223, 0.5417, 0.8223, 0.5625, 0.875, 0.5625, 0.875, 0.5625, 0.8417, 0.5625, 0.8417, 0.0, 0.0, 0.0, 0.0, 0.0, 0.0, 0.0, 0.0, 0.5417, 0.875, 0.5417, 0.875, 0.5417, 0.8223, 0.5417, 0.8223, 0.6042, 0.875, 0.625, 0.875, 0.625, 0.8223, 0.6042, 0.8417, 0.5625, 0.8417, 0.5417, 0.8223, 0.5417, 0.875, 0.5625, 0.875, 0.6042, 0.8417, 0.625, 0.8223, 0.5417, 0.8223, 0.5625, 0.8417, 0.5699, 0.8511, 0.5699, 0.8511, 0.5968, 0.8511, 0.5968, 0.8511, 0.5625, 0.8417, 0.5625, 0.8417, 0.6042, 0.8417, 0.6042, 0.8417, 0.6042, 0.8417, 0.6042, 0.8417, 0.6042, 0.875, 0.6042, 0.875, 0.5968, 0.875, 0.6042, 0.875, 0.6042, 0.8417, 0.5968, 0.8511, 0.5699, 0.8511, 0.5625, 0.8417, 0.5625, 0.875, 0.5699, 0.875, 0.5968, 0.8511, 0.6042, 0.8417, 0.5625, 0.8417, 0.5699, 0.8511, 0.5742, 0.875, 0.5742, 0.875, 0.5742, 0.8581, 0.5742, 0.8581, 0.5968, 0.8511, 0.5968, 0.8511, 0.5968, 0.875, 0.5968, 0.875, 0.5699, 0.875, 0.5699, 0.875, 0.5699, 0.8511, 0.5699, 0.8511, 0.5925, 0.875, 0.5968, 0.875, 0.5968, 0.8511, 0.5925, 0.8581, 0.5742, 0.8581, 0.5699, 0.8511, 0.5699, 0.875, 0.5742, 0.875, 0.5925, 0.8581, 0.5968, 0.8511, 0.5699, 0.8511, 0.5742, 0.8581, 0.5773, 0.8648, 0.5773, 0.8648, 0.5893, 0.8648, 0.5893, 0.8648, 0.5742, 0.8581, 0.5742, 0.8581, 0.5925, 0.8581, 0.5925, 0.8581, 0.5925, 0.8581, 0.5925, 0.8581, 0.5925, 0.875, 0.5925, 0.875, 0.5893, 0.875, 0.5925, 0.875, 0.5925, 0.8581, 0.5893, 0.8648, 0.5773, 0.8648, 0.5742, 0.8581, 0.5742, 0.875, 0.5773, 0.875, 0.5893, 0.8648, 0.5925, 0.8581, 0.5742, 0.8581, 0.5773, 0.8648, 0.5792, 0.875, 0.5792, 0.875, 0.5792, 0.8691, 0.5792, 0.8691, 0.5893, 0.8648, 0.5893, 0.8648, 0.5893, 0.875, 0.5893, 0.875, 0.5773, 0.875, 0.5773, 0.875, 0.5773, 0.8648, 0.5773, 0.8648, 0.5875, 0.875, 0.5893, 0.875, 0.5893, 0.8648, 0.5875, 0.8691, 0.5792, 0.8691, 0.5773, 0.8648, 0.5773, 0.875, 0.5792, 0.875, 0.5875, 0.8691, 0.5893, 0.8648, 0.5773, 0.8648, 0.5792, 0.8691, 0.5803, 0.8719, 0.5803, 0.8719, 0.5864, 0.8719, 0.5864, 0.8719, 0.5792, 0.8691, 0.5792, 0.8691, 0.5875, 0.8691, 0.5875, 0.8691, 0.5875, 0.8691, 0.5875, 0.8691, 0.5875, 0.875, 0.5875, 0.875, 0.5864, 0.875, 0.5875, 0.875, 0.5875, 0.8691, 0.5864, 0.8719, 0.5803, 0.8719, 0.5792, 0.8691, 0.5792, 0.875, 0.5803, 0.875, 0.5864, 0.8719, 0.5875, 0.8691, 0.5792, 0.8691, 0.5803, 0.8719, 0.5803, 0.8719, 0.5803, 0.875, 0.5864, 0.875, 0.5864, 0.8719, 0.5864, 0.8719, 0.5864, 0.8719, 0.5864, 0.875, 0.5864, 0.875, 0.5803, 0.875, 0.5803, 0.875, 0.5803, 0.8719, 0.5803, 0.8719])
me_cube.materials.append(mat_material)
me_cube.use_remesh_preserve_volume = False
me_cube.use_remesh_preserve_attributes = False
me_cube.use_mirror_x = True
me_cube.use_mirror_vertex_groups = False
me_cube.update()
arm_armature = bpy.data.armatures.new('Armature')  # bones are not reproduced

# ---- objects
ob_cube = bpy.data.objects.new('Cube', me_cube)
ob_root = bpy.data.objects.new('root', arm_armature)

# ---- transforms, parenting, visibility, modifiers, constraints
ob_cube.parent = ob_root
ob_cube.matrix_parent_inverse = Matrix(((2.936, -0.0, 0.0, -0.0), (0.0, -0.03666, -2.936, -2.01e-06), (-0.0, 2.936, -0.03666, 0.000175), (-0.0, 0.0, 0.0, 1.0)))
ob_cube.location = (0.0, 9.313e-10, 0.0)
ob_cube.lock_rotations_4d = False
ob_cube.lock_scale = (True, True, True)
ob_cube.empty_display_type = 'ARROWS'
ob_cube.lineart.crease_threshold = 0.0
ob_cube.use_mesh_mirror_x = True
_vg = ob_cube.vertex_groups.new(name='Bone')
for _i, _w in zip([0, 2, 3, 4, 5, 6, 7, 8, 9, 10, 13, 14, 15, 16, 17, 18, 21, 22, 23, 24, 25, 26, 27, 28, 29, 30, 31, 32, 33, 34, 35, 36, 39, 40, 41, 45, 46, 47, 173, 174, 249, 251, 252, 253, 254, 255, 256, 257, 258, 259, 260, 261, 264, 265, 266, 267, 268, 269, 272, 273, 274, 275, 276, 277, 278, 279, 280, 281, 282, 283, 284, 285, 286, 287, 288, 289, 290, 291, 294, 295, 296, 298, 299, 302, 303, 304, 307, 453, 454], [0.2258, 0.009866, 0.005122, 0.1793, 0.02385, 0.01774, 0.01203, 0.4479, 0.1647, 0.2201, 0.03534, 0.289, 0.6048, 0.6053, 0.06303, 0.04038, 0.3297, 0.05389, 0.1218, 0.3704, 0.1686, 0.531, 0.5518, 0.2051, 0.06303, 0.6449, 0.6438, 0.6415, 0.2297, 0.262, 0.3641, 0.168, 0.09599, 0.07672, 0.06042, 0.02159, 0.01302, 0.004249, 0.05585, 0.1643, 0.2258, 0.009866, 0.005122, 0.1793, 0.02385, 0.01774, 0.01203, 0.02695, 0.03403, 0.4479, 0.1647, 0.2201, 0.03534, 0.289, 0.6048, 0.6053, 0.06303, 0.04038, 0.3297, 0.05389, 0.1218, 0.3704, 0.1686, 0.531, 0.5518, 0.2051, 0.262, 0.3443, 0.1722, 0.6449, 0.6251, 0.2355, 0.6438, 0.6415, 0.2297, 0.262, 0.3641, 0.168, 0.09599, 0.07672, 0.06042, 0.01052, 0.125, 0.02159, 0.01302, 0.004249, 0.02112, 0.05585, 0.1643]): _vg.add([_i], _w, 'REPLACE')
_vg = ob_cube.vertex_groups.new(name='spinefront')
for _i, _w in zip([0, 1, 4, 5, 8, 10, 14, 15, 16, 17, 23, 24, 26, 27, 28, 29, 30, 31, 32, 33, 34, 37, 38, 39, 40, 41, 42, 43, 44, 45, 46, 47, 48, 49, 50, 51, 52, 53, 54, 55, 56, 57, 58, 59, 60, 61, 62, 63, 64, 65, 66, 67, 71, 74, 77, 87, 88, 89, 90, 91, 92, 93, 94, 95, 96, 97, 98, 173, 174, 249, 250, 253, 254, 259, 261, 265, 266, 267, 268, 274, 275, 277, 278, 279, 280, 281, 283, 284, 285, 286, 287, 288, 289, 292, 293, 294, 295, 296, 297, 298, 299, 300, 301, 302, 303, 304, 305, 306, 307, 308, 309, 310, 311, 312, 313, 314, 315, 316, 317, 318, 319, 320, 321, 323, 324, 325, 326, 327, 328, 329, 331, 335, 336, 344, 345, 349, 361, 362, 363, 364, 365, 366, 367, 368, 369, 370, 371, 372, 453, 454], [0.6423, 0.06049, 0.5733, 0.135, 0.5322, 0.008654, 0.6413, 0.08269, 0.2196, 0.1242, 0.02721, 0.004131, 0.1862, 0.06991, 0.0001483, 0.1242, 0.2397, 0.2301, 0.0871, 0.0136, 0.01615, 0.4731, 0.4235, 0.7814, 0.7369, 0.6606, 0.3669, 0.4475, 0.4115, 0.7044, 0.6391, 0.5577, 0.3607, 0.3617, 0.3263, 0.6312, 0.5576, 0.4597, 0.2721, 0.2442, 0.2102, 0.5904, 0.4044, 0.3248, 0.1277, 0.02515, 0.02106, 0.04414, 0.03454, 0.05032, 0.001306, 0.1046, 0.04644, 0.1279, 0.09019, 0.5938, 0.388, 0.1677, 0.1701, 0.1731, 0.1723, 0.3676, 0.3427, 0.6041, 0.6048, 0.6048, 0.6057, 0.08179, 0.007551, 0.6423, 0.06049, 0.5733, 0.135, 0.5322, 0.008654, 0.6413, 0.08269, 0.2196, 0.1242, 0.02721, 0.004131, 0.1862, 0.06991, 0.0001483, 0.01615, 0.003901, 0.2397, 0.09546, 0.01943, 0.2301, 0.0871, 0.0136, 0.01615, 0.4731, 0.4235, 0.7814, 0.7369, 0.6606, 0.3669, 0.2255, 0.7815, 0.4475, 0.4115, 0.7044, 0.6391, 0.5577, 0.3607, 0.2853, 0.7694, 0.3617, 0.3263, 0.6312, 0.5576, 0.4597, 0.2721, 0.1867, 0.6674, 0.2442, 0.2102, 0.5904, 0.4044, 0.3248, 0.1277, 0.7543, 0.02515, 0.02106, 0.04414, 0.03454, 0.05032, 0.001306, 0.1046, 0.01225, 0.04644, 0.1279, 0.0612, 0.09019, 0.5938, 0.388, 0.1677, 0.1701, 0.1731, 0.1723, 0.3676, 0.3427, 0.6041, 0.6048, 0.6048, 0.6057, 0.08179, 0.007551]): _vg.add([_i], _w, 'REPLACE')
_vg = ob_cube.vertex_groups.new(name='spinefront.001')
for _i, _w in zip([0, 4, 5, 8, 14, 17, 29, 37, 38, 39, 40, 41, 42, 43, 44, 45, 46, 47, 48, 49, 50, 51, 52, 53, 54, 55, 56, 57, 58, 59, 60, 61, 62, 63, 64, 65, 66, 67, 68, 69, 70, 71, 72, 73, 74, 75, 76, 77, 78, 79, 80, 81, 82, 83, 84, 85, 86, 87, 88, 89, 90, 91, 92, 93, 94, 95, 96, 97, 98, 173, 249, 253, 254, 259, 265, 268, 292, 293, 294, 295, 296, 297, 298, 299, 300, 301, 302, 303, 304, 305, 306, 307, 308, 309, 310, 311, 312, 313, 314, 315, 316, 317, 318, 319, 320, 321, 323, 324, 325, 326, 327, 328, 329, 330, 331, 332, 333, 334, 335, 336, 337, 338, 339, 340, 341, 342, 343, 344, 345, 346, 347, 348, 349, 350, 351, 352, 353, 354, 355, 356, 357, 358, 359, 360, 361, 362, 363, 364, 365, 366, 367, 368, 369, 370, 371, 372, 453], [0.03523, 0.05084, 0.01331, 0.03672, 0.02037, 0.0361, 0.0361, 0.1619, 0.1393, 0.09846, 0.127, 0.1551, 0.101, 0.3303, 0.3146, 0.2517, 0.2891, 0.322, 0.2125, 0.445, 0.4342, 0.3539, 0.3997, 0.4409, 0.2753, 0.5789, 0.5496, 0.4553, 0.5744, 0.6326, 0.2131, 0.9306, 0.9283, 0.9381, 0.9389, 0.9292, 0.9276, 0.1629, 1.0, 0.9875, 0.9196, 0.9341, 0.9791, 0.1069, 0.1391, 0.1055, 0.1051, 0.1184, 0.1028, 0.1065, 0.1061, 0.1052, 0.1047, 0.09948, 0.0982, 0.09876, 0.09962, 0.3971, 0.5463, 0.8076, 0.8063, 0.8032, 0.8039, 0.606, 0.6234, 0.4256, 0.4224, 0.4258, 0.4232, 0.0066, 0.03523, 0.05084, 0.01331, 0.03672, 0.02037, 0.0361, 0.1619, 0.1393, 0.09846, 0.127, 0.1551, 0.101, 0.08336, 0.08297, 0.3303, 0.3146, 0.2517, 0.2891, 0.322, 0.2125, 0.1158, 0.1838, 0.445, 0.4342, 0.3539, 0.3997, 0.4409, 0.2753, 0.1264, 0.3612, 0.5789, 0.5496, 0.4553, 0.5744, 0.6326, 0.2131, 0.5205, 0.9306, 0.9283, 0.9381, 0.9389, 0.9292, 0.9276, 0.9969, 0.1629, 1.0, 0.9875, 0.9196, 0.07049, 0.9341, 0.997, 0.9969, 0.9684, 0.9791, 0.9886, 0.1069, 0.1401, 0.1391, 0.08265, 0.1055, 0.2991, 0.1051, 0.1184, 0.1028, 0.1065, 0.1762, 0.1061, 0.1052, 0.1047, 0.2305, 0.09948, 0.0982, 0.09876, 0.09962, 0.3971, 0.5463, 0.8076, 0.8063, 0.8032, 0.8039, 0.606, 0.6234, 0.4256, 0.4224, 0.4258, 0.4232, 0.0066]): _vg.add([_i], _w, 'REPLACE')
_vg = ob_cube.vertex_groups.new(name='spinefront.002')
for _i, _w in zip([17, 29, 34, 37, 38, 42, 43, 44, 48, 49, 50, 54, 55, 56, 60, 61, 62, 66, 67, 70, 73, 74, 75, 76, 77, 78, 79, 80, 81, 82, 83, 84, 85, 86, 173, 174, 268, 280, 281, 289, 292, 293, 297, 298, 300, 301, 305, 306, 308, 309, 313, 314, 316, 317, 321, 322, 324, 325, 329, 331, 334, 335, 339, 342, 343, 344, 345, 346, 347, 348, 349, 350, 351, 352, 353, 354, 355, 356, 357, 358, 359, 360, 453, 454], [0.1053, 0.1053, 0.0223, 0.05296, 0.0724, 0.1637, 0.07079, 0.1033, 0.257, 0.08013, 0.1188, 0.3323, 0.1077, 0.1721, 0.6125, 0.001157, 0.009165, 0.03204, 0.6966, 0.05208, 0.8734, 0.702, 0.876, 0.8769, 0.7638, 0.8867, 0.8781, 0.8752, 0.8771, 0.8822, 0.8862, 0.8882, 0.8875, 0.886, 0.06862, 0.007277, 0.1053, 0.0223, 0.01964, 0.0223, 0.05296, 0.0724, 0.1637, 0.2668, 0.07079, 0.1033, 0.257, 0.4275, 0.08013, 0.1188, 0.3323, 0.6032, 0.1077, 0.1721, 0.6125, 0.97, 0.001157, 0.009165, 0.03204, 0.6966, 0.05208, 0.8772, 0.005733, 0.8734, 0.8365, 0.702, 0.8342, 0.876, 0.6886, 0.8769, 0.7638, 0.8867, 0.8781, 0.8045, 0.8752, 0.8771, 0.8822, 0.7548, 0.8862, 0.8882, 0.8875, 0.886, 0.06862, 0.007277]): _vg.add([_i], _w, 'REPLACE')
_vg = ob_cube.vertex_groups.new(name='UpperLegFron.r')
for _i, _w in zip([0, 1, 4, 5, 9, 13, 15, 16, 17, 21, 22, 23, 24, 25, 26, 27, 28, 29, 34, 35, 36, 37, 38, 40, 41, 42, 43, 44, 46, 47, 48, 49, 50, 52, 53, 54, 55, 56, 60, 67, 74, 88, 171, 172, 173, 174, 175, 176, 177, 178, 179, 180, 181, 182, 183, 184, 185, 186, 258, 280, 281, 282, 298, 306, 314, 322], [0.0531, 0.895, 0.157, 0.7708, 0.1508, 0.01883, 0.04027, 0.05364, 0.6275, 0.3829, 0.8952, 0.7668, 0.3263, 0.1329, 0.1586, 0.1049, 0.05071, 0.3137, 0.5401, 0.2978, 0.1398, 0.28, 0.3382, 0.04061, 0.09766, 0.329, 0.1303, 0.1515, 0.02085, 0.06591, 0.1511, 0.0961, 0.1054, 0.001112, 0.05265, 0.1065, 0.05836, 0.05874, 0.03216, 0.01301, 0.004416, 0.0146, 0.9743, 0.9642, 0.735, 0.6936, 0.9957, 0.9933, 0.9242, 0.9552, 0.3269, 0.2011, 0.1813, 0.2529, 0.06419, 0.0713, 0.07031, 0.07062, 0.008823, 0.2701, 0.1347, 0.06925, 0.1862, 0.07314, 0.03502, 2.628e-06]): _vg.add([_i], _w, 'REPLACE')
_vg = ob_cube.vertex_groups.new(name='LowerLegFront.r')
for _i, _w in zip([179, 180, 181, 182, 183, 184, 185, 186, 187, 188, 189, 190, 191, 192, 193, 194, 195, 196, 197, 198, 199, 200, 201, 202, 203, 204, 205, 206, 211, 212, 213, 214, 215, 216, 217, 218], [0.6727, 0.7959, 0.8153, 0.7463, 0.9351, 0.9253, 0.9258, 0.9283, 0.987, 0.9737, 0.9718, 0.9833, 0.9141, 0.7903, 0.8021, 0.9383, 0.7926, 0.3853, 0.2799, 0.8134, 0.586, 0.1337, 0.07079, 0.5909, 0.4576, 0.09875, 0.06668, 0.4541, 0.4734, 0.1775, 0.443, 0.1678, 0.1186, 0.474, 0.1155, 0.4493]): _vg.add([_i], _w, 'REPLACE')
_vg = ob_cube.vertex_groups.new(name='PawFront.r')
for _i, _w in zip([191, 192, 193, 194, 195, 196, 197, 198, 199, 200, 201, 202, 203, 204, 205, 206, 207, 208, 209, 210, 211, 212, 213, 214, 215, 216, 217, 218], [0.08548, 0.2091, 0.1973, 0.06121, 0.2071, 0.6145, 0.7199, 0.1864, 0.4139, 0.8663, 0.9292, 0.409, 0.5423, 0.9012, 0.9333, 0.5458, 0.9835, 0.9946, 0.9889, 0.9947, 0.5265, 0.8224, 0.557, 0.8321, 0.8813, 0.526, 0.8845, 0.5507]): _vg.add([_i], _w, 'REPLACE')
_vg = ob_cube.vertex_groups.new(name='Bone.005')
for _i, _w in zip([0, 2, 3, 4, 6, 7, 9, 10, 13, 14, 15, 16, 17, 18, 20, 21, 22, 23, 24, 25, 26, 27, 28, 29, 30, 31, 32, 33, 34, 35, 36, 99, 100, 101, 102, 104, 109, 110, 111, 112, 114, 117, 119, 120, 127, 174, 249, 251, 252, 253, 255, 256, 257, 258, 260, 261, 264, 265, 266, 267, 268, 269, 271, 272, 273, 274, 275, 276, 277, 278, 279, 280, 281, 282, 283, 284, 285, 286, 287, 288, 289, 290, 291, 373, 374, 375, 376, 378, 379, 380, 388, 389, 390, 391, 392, 394, 397, 399, 400, 407, 454], [0.01092, 0.2053, 0.1745, 0.004474, 0.2059, 0.1946, 0.4532, 0.6085, 0.3859, 0.009914, 0.2166, 0.08858, 7.975e-05, 0.7189, 0.00585, 0.1811, 0.0008326, 0.03974, 0.1862, 0.4544, 0.08253, 0.2017, 0.5339, 7.975e-05, 0.09637, 0.09011, 0.2235, 0.657, 0.07995, 0.2038, 0.4745, 0.003158, 0.0003156, 0.07385, 0.02252, 0.02437, 0.07575, 0.01608, 0.08, 0.1083, 0.01345, 0.007548, 0.05075, 0.05288, 0.004296, 0.05109, 0.01092, 0.2053, 0.1745, 0.004474, 0.2059, 0.1946, 0.8198, 0.4124, 0.4532, 0.6085, 0.3859, 0.009914, 0.2166, 0.08858, 7.975e-05, 0.7189, 0.00585, 0.1811, 0.0008326, 0.03974, 0.1862, 0.4544, 0.08253, 0.2017, 0.5339, 0.07995, 0.2122, 0.4379, 0.09637, 0.2446, 0.6662, 0.09011, 0.2235, 0.657, 0.07995, 0.2038, 0.4745, 0.003158, 0.0003156, 0.07385, 0.02252, 0.02437, 0.002794, 0.09545, 0.01092, 0.07575, 0.01608, 0.08, 0.1083, 0.01345, 0.007548, 0.05075, 0.05288, 0.004296, 0.05109]): _vg.add([_i], _w, 'REPLACE')
_vg = ob_cube.vertex_groups.new(name='Bone.006')
for _i, _w in zip([2, 3, 6, 7, 9, 13, 20, 21, 25, 28, 35, 36, 99, 101, 107, 109, 112, 120, 251, 252, 255, 256, 258, 260, 264, 271, 272, 276, 279, 281, 282, 290, 291, 373, 375, 380, 384, 385, 388, 389, 392, 400], [0.09264, 0.1014, 0.1503, 0.1058, 0.05595, 0.3064, 0.05169, 0.002098, 0.04315, 0.01214, 0.05777, 0.141, 0.0009021, 0.1375, 0.0006142, 0.03563, 0.06779, 0.01081, 0.09264, 0.1014, 0.1503, 0.1058, 0.3568, 0.05595, 0.3064, 0.05169, 0.002098, 0.04315, 0.01214, 0.06938, 0.1571, 0.05777, 0.141, 0.0009021, 0.1375, 0.2724, 0.0006142, 0.01629, 0.07739, 0.03563, 0.06779, 0.01081]): _vg.add([_i], _w, 'REPLACE')
_vg = ob_cube.vertex_groups.new(name='Bone.007')
for _i, _w in zip([2, 6, 11, 12, 13, 18, 19, 20, 99, 100, 101, 102, 103, 104, 105, 106, 107, 108, 111, 113, 114, 121, 122, 219, 220, 221, 222, 251, 255, 257, 258, 262, 263, 264, 269, 270, 271, 373, 374, 375, 376, 377, 378, 379, 380, 381, 382, 383, 384, 385, 386, 387, 388, 391, 393, 394, 401, 402, 499, 501, 503, 505], [0.01876, 0.007787, 0.5152, 0.4969, 0.01742, 0.05007, 0.5979, 0.5323, 0.108, 0.09417, 0.3948, 0.1822, 0.1336, 0.7347, 0.5582, 0.6454, 0.5599, 0.5827, 0.004696, 0.09084, 0.05477, 0.03549, 0.02173, 0.0374, 0.01161, 0.02592, 0.01067, 0.01876, 0.007787, 0.07173, 0.03586, 0.5152, 0.4969, 0.01742, 0.05007, 0.5979, 0.5323, 0.108, 0.09417, 0.3948, 0.1822, 0.1336, 0.7347, 0.8452, 0.3173, 0.5582, 0.6454, 0.08505, 0.5599, 0.4046, 0.5827, 0.05618, 0.4917, 0.004696, 0.09084, 0.05477, 0.03549, 0.02173, 0.0374, 0.01161, 0.02592, 0.01067]): _vg.add([_i], _w, 'REPLACE')
_vg = ob_cube.vertex_groups.new(name='Bone.008')
for _i, _w in zip([11, 12, 19, 20, 101, 104, 105, 106, 107, 108, 219, 220, 221, 222, 223, 224, 225, 226, 262, 263, 270, 271, 375, 378, 379, 380, 381, 382, 383, 384, 385, 386, 387, 388, 499, 500, 501, 502, 503, 504, 505, 506, 507, 508, 509, 511, 512, 513, 514], [0.09943, 0.09644, 0.1237, 0.1236, 0.05188, 0.05746, 0.1083, 0.1685, 0.1673, 0.193, 0.2142, 0.06733, 0.2877, 0.07972, 0.03923, 0.02216, 0.108, 0.0936, 0.09943, 0.09644, 0.1237, 0.1236, 0.05188, 0.05746, 0.1083, 0.08107, 0.1083, 0.1685, 0.902, 0.1673, 0.4476, 0.193, 0.8922, 0.2485, 0.2142, 0.9197, 0.06733, 0.02941, 0.2877, 0.6418, 0.07972, 0.04935, 0.03923, 0.048, 0.02216, 0.108, 0.1373, 0.0936, 0.1093]): _vg.add([_i], _w, 'REPLACE')
_vg = ob_cube.vertex_groups.new(name='Bone.009')
for _i, _w in zip([11, 12, 19, 20, 105, 106, 107, 108, 219, 220, 221, 222, 223, 224, 225, 226, 227, 228, 229, 230, 231, 232, 233, 234, 235, 236, 237, 238, 239, 241, 242, 262, 263, 270, 271, 381, 382, 384, 385, 386, 387, 499, 500, 501, 502, 503, 504, 505, 506, 507, 508, 509, 510, 511, 512, 513, 514, 515, 516, 517, 518, 519, 520, 521, 522, 523, 524, 525, 526, 527, 528, 529, 530, 531, 532, 533, 534, 535, 536, 537, 538, 539, 540, 541, 543, 544, 545], [0.02209, 0.01188, 0.0693, 0.003939, 0.05469, 0.1016, 0.05111, 0.1096, 0.736, 0.8962, 0.6691, 0.8845, 0.9198, 0.9367, 0.8566, 0.8814, 0.8181, 0.8457, 0.841, 0.8693, 0.2905, 0.2703, 0.512, 0.5058, 0.08632, 0.07776, 0.1576, 0.1445, 0.007138, 0.04169, 0.02805, 0.02209, 0.01188, 0.0693, 0.003939, 0.05469, 0.1016, 0.05111, 0.004682, 0.1096, 0.02392, 0.736, 0.07823, 0.8962, 0.9523, 0.6691, 0.3377, 0.8845, 0.9354, 0.9198, 0.925, 0.9367, 0.9634, 0.8566, 0.8385, 0.8814, 0.8763, 0.8402, 0.9035, 0.8181, 0.8457, 0.841, 0.8163, 0.8693, 0.8884, 0.4126, 0.536, 0.2905, 0.2703, 0.512, 0.2692, 0.5058, 0.2481, 0.1454, 0.1384, 0.08632, 0.07776, 0.1576, 0.09049, 0.1445, 0.06905, 0.0526, 0.02372, 0.007138, 0.04169, 0.01843, 0.02805]): _vg.add([_i], _w, 'REPLACE')
_vg = ob_cube.vertex_groups.new(name='Bone.010')
for _i, _w in zip([223, 224, 225, 227, 228, 229, 230, 231, 232, 233, 234, 235, 236, 237, 238, 239, 240, 241, 242, 243, 244, 245, 246, 247, 248, 507, 508, 509, 511, 515, 516, 517, 518, 519, 520, 521, 522, 523, 524, 525, 526, 527, 528, 529, 530, 531, 532, 533, 534, 535, 536, 537, 538, 539, 540, 541, 542, 543, 544, 545, 546, 547, 548, 549, 550, 551, 552, 553, 554, 555, 556, 557, 558], [0.01919, 0.00301, 0.0189, 0.1671, 0.1433, 0.1367, 0.1134, 0.6879, 0.7097, 0.4709, 0.4791, 0.8393, 0.8362, 0.7878, 0.7912, 0.7469, 0.6954, 0.8109, 0.7774, 0.3285, 0.2644, 0.4884, 0.373, 0.01049, 0.05033, 0.01919, 0.000508, 0.00301, 0.0189, 0.1366, 0.08408, 0.1671, 0.1433, 0.1367, 0.1676, 0.1134, 0.1047, 0.565, 0.4514, 0.6879, 0.7097, 0.4709, 0.7055, 0.4791, 0.7336, 0.784, 0.7903, 0.8393, 0.8362, 0.7878, 0.817, 0.7912, 0.8204, 0.7565, 0.7038, 0.7469, 0.6954, 0.8109, 0.7119, 0.7774, 0.4937, 0.4576, 0.3501, 0.3285, 0.2644, 0.4884, 0.3264, 0.373, 0.2444, 0.006343, 0.03213, 0.01049, 0.05033]): _vg.add([_i], _w, 'REPLACE')
_vg = ob_cube.vertex_groups.new(name='Bone.011')
for _i, _w in zip([235, 236, 237, 238, 239, 240, 241, 242, 243, 244, 245, 246, 247, 248, 531, 532, 533, 534, 535, 536, 537, 538, 539, 540, 541, 542, 543, 544, 545, 546, 547, 548, 549, 550, 551, 552, 553, 554, 555, 556, 557, 558], [0.07365, 0.0856, 0.05332, 0.0636, 0.2243, 0.2815, 0.1429, 0.1834, 0.6581, 0.7261, 0.492, 0.6143, 0.9685, 0.9478, 0.06907, 0.07075, 0.07365, 0.0856, 0.05332, 0.09166, 0.0636, 0.1103, 0.1904, 0.2592, 0.2243, 0.2815, 0.1429, 0.2535, 0.1834, 0.4846, 0.5219, 0.6359, 0.6581, 0.7261, 0.492, 0.6595, 0.6143, 0.7464, 0.9707, 0.9574, 0.9685, 0.9478]): _vg.add([_i], _w, 'REPLACE')
_vg = ob_cube.vertex_groups.new(name='UpperLefBack.r')
for _i, _w in zip([2, 3, 6, 7, 9, 10, 11, 12, 13, 15, 18, 19, 20, 21, 24, 25, 27, 28, 33, 36, 99, 100, 101, 102, 103, 104, 105, 106, 107, 108, 109, 110, 111, 112, 113, 114, 115, 116, 117, 118, 119, 120, 121, 122, 123, 124, 125, 126, 127, 128, 129, 130, 131, 132, 133, 134, 135, 136, 137, 138, 139, 140, 141, 142, 143, 144, 145, 146, 147, 148, 149, 150, 257, 258, 282, 285, 380, 385, 388], [0.6191, 0.6398, 0.5592, 0.614, 0.1471, 0.08431, 0.3094, 0.3315, 0.1832, 0.0148, 0.1469, 0.1842, 0.2312, 0.05178, 0.05802, 0.1684, 0.04625, 0.1395, 0.04049, 0.02091, 0.8131, 0.8301, 0.318, 0.7301, 0.7964, 0.1379, 0.2511, 0.06637, 0.1772, 0.09613, 0.8335, 0.8919, 0.8733, 0.7769, 0.8598, 0.8929, 0.974, 0.9595, 0.9279, 0.9277, 0.9104, 0.8909, 0.9293, 0.924, 0.9817, 0.9838, 0.9708, 0.9747, 0.9428, 0.9552, 0.9654, 0.9532, 0.9905, 0.9903, 0.8612, 0.866, 0.9765, 0.8615, 0.8934, 0.9576, 0.6274, 0.5078, 0.7574, 0.5503, 0.5075, 0.806, 0.07367, 0.09251, 0.4983, 0.09091, 0.07854, 0.5108, 0.02115, 0.04691, 0.0162, 0.003392, 0.1025, 0.03529, 0.0625]): _vg.add([_i], _w, 'REPLACE')
_vg = ob_cube.vertex_groups.new(name='LowerLegBack.r')
for _i, _w in zip([110, 118, 133, 134, 136, 137, 138, 139, 140, 141, 142, 143, 144, 145, 146, 147, 148, 149, 150, 151, 152, 153, 154, 155, 156, 157, 158, 160, 161, 162, 163, 164, 165, 166], [0.03199, 0.04108, 0.1122, 0.1327, 0.1235, 0.1065, 0.02499, 0.3653, 0.4951, 0.2399, 0.4458, 0.4936, 0.1935, 0.9161, 0.9459, 0.5086, 0.9099, 0.9324, 0.4919, 0.1412, 0.936, 0.1222, 0.9522, 0.01853, 0.7339, 0.07348, 0.7399, 0.336, 0.001213, 0.302, 0.02595, 0.2195, 0.02302, 0.1993]): _vg.add([_i], _w, 'REPLACE')
_vg = ob_cube.vertex_groups.new(name='PawBack.r')
for _i, _w in zip([151, 152, 153, 154, 155, 156, 157, 158, 159, 160, 161, 162, 163, 164, 165, 166, 167, 168, 169, 170], [0.8604, 0.06208, 0.8787, 0.04214, 0.9658, 0.2658, 0.9267, 0.2598, 0.99, 0.6638, 0.9744, 0.6979, 0.962, 0.7804, 0.9635, 0.8006, 0.9967, 0.9993, 0.9904, 0.9932]): _vg.add([_i], _w, 'REPLACE')
_vg = ob_cube.vertex_groups.new(name='UpperLefBack.l')
for _i, _w in zip([251, 252, 255, 256, 257, 258, 260, 261, 262, 263, 264, 266, 269, 270, 271, 272, 275, 276, 278, 279, 282, 285, 288, 291, 373, 374, 375, 376, 377, 378, 380, 381, 382, 384, 385, 386, 388, 389, 390, 391, 392, 393, 394, 395, 396, 397, 398, 399, 400, 401, 402, 403, 404, 405, 406, 407, 408, 409, 410, 411, 412, 413, 414, 415, 416, 417, 418, 419, 420, 421, 422, 423, 424, 425, 426, 427, 428, 429, 430], [0.6191, 0.6398, 0.5592, 0.614, 0.02115, 0.04691, 0.1471, 0.08431, 0.3094, 0.3315, 0.1832, 0.0148, 0.1469, 0.1842, 0.2312, 0.05178, 0.05802, 0.1684, 0.04625, 0.1395, 0.0162, 0.003392, 0.04049, 0.02091, 0.8131, 0.8301, 0.318, 0.7301, 0.7964, 0.1379, 0.1025, 0.2511, 0.06637, 0.1772, 0.03529, 0.09613, 0.0625, 0.8335, 0.8919, 0.8733, 0.7769, 0.8598, 0.8929, 0.974, 0.9595, 0.9279, 0.9277, 0.9104, 0.8909, 0.9293, 0.924, 0.9817, 0.9838, 0.9708, 0.9747, 0.9428, 0.9552, 0.9654, 0.9532, 0.9905, 0.9903, 0.8612, 0.866, 0.9765, 0.8615, 0.8934, 0.9576, 0.6274, 0.5078, 0.7574, 0.5503, 0.5075, 0.806, 0.07367, 0.09251, 0.4983, 0.09091, 0.07854, 0.5108]): _vg.add([_i], _w, 'REPLACE')
_vg = ob_cube.vertex_groups.new(name='LowerLegBack.l')
for _i, _w in zip([390, 398, 413, 414, 416, 417, 418, 419, 420, 421, 422, 423, 424, 425, 426, 427, 428, 429, 430, 431, 432, 433, 434, 435, 436, 437, 438, 440, 441, 442, 443, 444, 445, 446], [0.03199, 0.04108, 0.1122, 0.1327, 0.1235, 0.1065, 0.02499, 0.3653, 0.4951, 0.2399, 0.4458, 0.4936, 0.1935, 0.9161, 0.9459, 0.5086, 0.9099, 0.9324, 0.4919, 0.1412, 0.936, 0.1222, 0.9522, 0.01853, 0.7339, 0.07348, 0.7399, 0.336, 0.001213, 0.302, 0.02595, 0.2195, 0.02302, 0.1993]): _vg.add([_i], _w, 'REPLACE')
_vg = ob_cube.vertex_groups.new(name='PawBack.l')
for _i, _w in zip([431, 432, 433, 434, 435, 436, 437, 438, 439, 440, 441, 442, 443, 444, 445, 446, 447, 448, 449, 450], [0.8604, 0.06208, 0.8787, 0.04214, 0.9658, 0.2658, 0.9267, 0.2598, 0.99, 0.6638, 0.9744, 0.6979, 0.962, 0.7804, 0.9635, 0.8006, 0.9967, 0.9993, 0.9904, 0.9932]): _vg.add([_i], _w, 'REPLACE')
_vg = ob_cube.vertex_groups.new(name='UpperLegFron.l')
for _i, _w in zip([29, 249, 250, 253, 254, 258, 260, 264, 266, 267, 268, 272, 273, 274, 275, 276, 277, 278, 279, 280, 281, 282, 289, 290, 291, 292, 293, 295, 296, 297, 298, 300, 301, 303, 304, 305, 306, 308, 309, 311, 312, 313, 314, 316, 317, 321, 322, 331, 344, 362, 451, 452, 453, 454, 455, 456, 457, 458, 459, 460, 461, 462, 463, 464, 465, 466], [0.3137, 0.0531, 0.895, 0.157, 0.7708, 0.008823, 0.1508, 0.01883, 0.04027, 0.05364, 0.6275, 0.3829, 0.8952, 0.7668, 0.3263, 0.1329, 0.1586, 0.1049, 0.05071, 0.2701, 0.1347, 0.06925, 0.5401, 0.2978, 0.1398, 0.28, 0.3382, 0.04061, 0.09766, 0.329, 0.1862, 0.1303, 0.1515, 0.02085, 0.06591, 0.1511, 0.07314, 0.0961, 0.1054, 0.001112, 0.05265, 0.1065, 0.03502, 0.05836, 0.05874, 0.03216, 2.628e-06, 0.01301, 0.004416, 0.0146, 0.9743, 0.9642, 0.735, 0.6936, 0.9957, 0.9933, 0.9242, 0.9552, 0.3269, 0.2011, 0.1813, 0.2529, 0.06419, 0.0713, 0.07031, 0.07062]): _vg.add([_i], _w, 'REPLACE')
_vg = ob_cube.vertex_groups.new(name='LowerLegFront.l')
for _i, _w in zip([459, 460, 461, 462, 463, 464, 465, 466, 467, 468, 469, 470, 471, 472, 473, 474, 475, 476, 477, 478, 479, 480, 481, 482, 483, 484, 485, 486, 491, 492, 493, 494, 495, 496, 497, 498], [0.6727, 0.7959, 0.8153, 0.7463, 0.9351, 0.9253, 0.9258, 0.9283, 0.987, 0.9737, 0.9718, 0.9833, 0.9141, 0.7903, 0.8021, 0.9383, 0.7926, 0.3853, 0.2799, 0.8134, 0.586, 0.1337, 0.07079, 0.5909, 0.4576, 0.09875, 0.06668, 0.4541, 0.4734, 0.1775, 0.443, 0.1678, 0.1186, 0.474, 0.1155, 0.4493]): _vg.add([_i], _w, 'REPLACE')
_vg = ob_cube.vertex_groups.new(name='PawFront.l')
for _i, _w in zip([471, 472, 473, 474, 475, 476, 477, 478, 479, 480, 481, 482, 483, 484, 485, 486, 487, 488, 489, 490, 491, 492, 493, 494, 495, 496, 497, 498], [0.08548, 0.2091, 0.1973, 0.06121, 0.2071, 0.6145, 0.7199, 0.1864, 0.4139, 0.8663, 0.9292, 0.409, 0.5423, 0.9012, 0.9333, 0.5458, 0.9835, 0.9946, 0.9889, 0.9947, 0.5265, 0.8224, 0.557, 0.8321, 0.8813, 0.526, 0.8845, 0.5507]): _vg.add([_i], _w, 'REPLACE')
_m = ob_cube.modifiers.new('Armature', 'ARMATURE')
_m.object = ob_root
ob_root.location = (0.0, -5.96e-05, 5.96e-08)
ob_root.rotation_euler = (-1.583, -0.0, 0.0)
ob_root.scale = (0.3406, 0.3406, 0.3406)
ob_root.show_in_front = True

# ---- collection membership
col_collection.objects.link(ob_cube)
col_collection.objects.link(ob_root)

# ---- scene / render settings (as saved in the file)
scene.frame_start = 1; scene.frame_end = 40; scene.frame_set(8)
scene.render.engine = 'BLENDER_EEVEE_NEXT'
scene.cycles.use_denoising = False
scene.cycles.samples = 128
scene.cycles.sampling_pattern = 'TABULATED_SOBOL'
scene.cycles.use_adaptive_sampling = False
scene.cycles.use_light_tree = False
scene.view_settings.view_transform = 'Filmic'
bpy.context.view_layer.update()

# ---- added for rendering (the .blend has no active camera and no usable light): camera, sun
cam_auto = bpy.data.cameras.new('AutoCamera')
cam_auto.lens = 50.0
cam_auto.sensor_width = 36.0
cam_auto.clip_end = 1000.0
ob_auto_camera = bpy.data.objects.new('AutoCamera', cam_auto)
scene.collection.objects.link(ob_auto_camera)
ob_auto_camera.location = (2.2445, -2.7475, 2.29021)
ob_auto_camera.rotation_euler = (1.09748, -7.21219e-08, 0.694738)
scene.camera = ob_auto_camera
light_auto_sun = bpy.data.lights.new('AutoSun', 'SUN')
light_auto_sun.energy = 3.0
light_auto_sun.angle = 0.0523599
ob_auto_sun = bpy.data.objects.new('AutoSun', light_auto_sun)
scene.collection.objects.link(ob_auto_sun)
ob_auto_sun.rotation_euler = (0.872665, 0.174533, 0.523599)
bpy.context.view_layer.update()
